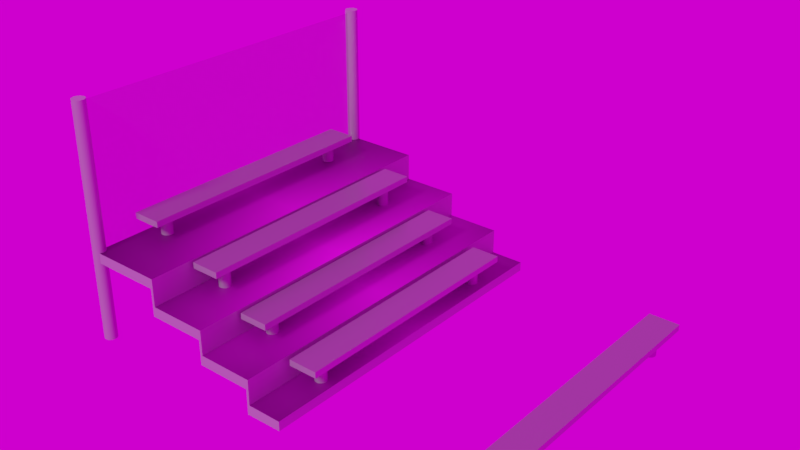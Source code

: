 # Source: apocalyptictennis_bleachers.blend  (saved by Blender 2.79.0; exported with 4.5.12 LTS)
import bpy
from mathutils import Matrix  # noqa: F401  (used for matrix-valued properties, if any)

bpy.ops.wm.read_factory_settings(use_empty=True)
scene = bpy.context.scene
scene.name = 'Scene'

# ---- collections
col_collection_1 = bpy.data.collections.new('Collection 1'); scene.collection.children.link(col_collection_1)

# ---- images (referenced by path relative to the original .blend; pixels are not part of the script)
import os
ASSET_DIR = os.environ.get("B2B_ASSET_DIR", "")  # directory of the original .blend (textures are referenced by path, not embedded)
HERE = os.path.dirname(os.path.abspath(__file__))  # packed textures are extracted next to this script under _unpacked/

def load_image(name, relpath, width, height, colorspace="sRGB"):
    """Load a texture the original file referenced (path relative to the .blend, or extracted next to this script)."""
    p = next((c for c in (os.path.join(HERE, relpath), os.path.join(ASSET_DIR, relpath)) if relpath and os.path.exists(c)), "")
    if p:
        img = bpy.data.images.load(p, check_existing=True)
        img.name = name
    else:  # same state as the original file: an image datablock whose file is absent (Cycles renders it pink)
        img = bpy.data.images.new(name, width, height)
        img.source = "FILE"
        img.filepath = "//" + (relpath or name)
    img.colorspace_settings.name = colorspace
    return img
img_metalcorrugatedironsheet002_refl_2k_specular_jpg = load_image('MetalCorrugatedIronSheet002_REFL_2K_SPECULAR.jpg', 'MetalCorrugatedIronSheet002_REFL_2K_SPECULAR.jpg', 1024, 1024, 'Non-Color')
img_metalcorrugatedironsheet002_disp_2k_specular_jpg = load_image('MetalCorrugatedIronSheet002_DISP_2K_SPECULAR.jpg', 'MetalCorrugatedIronSheet002_DISP_2K_SPECULAR.jpg', 1024, 1024, 'Non-Color')
img_metalcorrugatedironsheet002_nrm_2k_specular_jpg = load_image('MetalCorrugatedIronSheet002_NRM_2K_SPECULAR.jpg', 'MetalCorrugatedIronSheet002_NRM_2K_SPECULAR.jpg', 1024, 1024, 'sRGB')
img_metalcorrugatedironsheet002_col_2k_specular_jpg = load_image('MetalCorrugatedIronSheet002_COL_2K_SPECULAR.jpg', 'MetalCorrugatedIronSheet002_COL_2K_SPECULAR.jpg', 1024, 1024, 'sRGB')
img_testtexture_png = load_image('testtexture.png', 'testtexture.png', 1024, 1024, 'sRGB')
img_metalcorrugatedironsheet002_gloss_2k_specular_jpg = load_image('MetalCorrugatedIronSheet002_GLOSS_2K_SPECULAR.jpg', 'MetalCorrugatedIronSheet002_GLOSS_2K_SPECULAR.jpg', 1024, 1024, 'Non-Color')
img_chainmailcopperroundedthin001_gloss_2k_specular_jpg = load_image('ChainmailCopperRoundedThin001_GLOSS_2K_SPECULAR.jpg', 'ChainmailCopperRoundedThin001_GLOSS_2K_SPECULAR.jpg', 1024, 1024, 'sRGB')
img_chainmailcopperroundedthin001_mask_2k_specular_png = load_image('ChainmailCopperRoundedThin001_MASK_2K_SPECULAR.png', 'ChainmailCopperRoundedThin001_MASK_2K_SPECULAR.png', 1024, 1024, 'Non-Color')
img_chainmailcopperroundedthin001_disp_2k_specular_jpg = load_image('ChainmailCopperRoundedThin001_DISP_2K_SPECULAR.jpg', 'ChainmailCopperRoundedThin001_DISP_2K_SPECULAR.jpg', 1024, 1024, 'sRGB')
img_chainmailcopperroundedthin001_nrm_2k_specular_jpg = load_image('ChainmailCopperRoundedThin001_NRM_2K_SPECULAR.jpg', 'ChainmailCopperRoundedThin001_NRM_2K_SPECULAR.jpg', 1024, 1024, 'sRGB')
img_chainmailcopperroundedthin001_alphamasked_2k_specular_png = load_image('ChainmailCopperRoundedThin001_ALPHAMASKED_2K_SPECULAR.png', 'ChainmailCopperRoundedThin001_ALPHAMASKED_2K_SPECULAR.png', 1024, 1024, 'sRGB')
img_chainmailcopperroundedthin001_col_2k_specular_jpg = load_image('ChainmailCopperRoundedThin001_COL_2K_SPECULAR.jpg', 'ChainmailCopperRoundedThin001_COL_2K_SPECULAR.jpg', 1024, 1024, 'sRGB')
img_smiley_face_jpg = load_image('smiley face.jpg', 'smiley face.jpg', 1024, 1024, 'sRGB')
img_fin4_ref_exr = load_image('fin4_Ref.exr', 'fin4_Ref.exr', 1024, 1024, 'Linear Rec.709')

# ---- materials (node trees are filled in below, after node groups)
mat_material_001 = bpy.data.materials.new('Material.001')
mat_material_001.alpha_threshold = 0.0
mat_material_001.roughness = 0.5
mat_material_004 = bpy.data.materials.new('Material.004')
mat_material_004.alpha_threshold = 0.0
mat_material_004.roughness = 0.5
mat_material_002 = bpy.data.materials.new('Material.002')
mat_material_002.alpha_threshold = 0.0
mat_material_002.roughness = 0.5
mat_material_003 = bpy.data.materials.new('Material.003')
mat_material_003.alpha_threshold = 0.0
mat_material_003.roughness = 0.5

# ---- material node trees
mat_material_001.use_nodes = True; mat_material_001.node_tree.nodes.clear()
_N = mat_material_001.node_tree.nodes; _L = mat_material_001.node_tree.links
n0 = _N.new('ShaderNodeOutputMaterial'); n0.name = 'Material Output'; n0.location = (300, 300)
n1 = _N.new('ShaderNodeBsdfPrincipled'); n1.name = 'Principled BSDF'; n1.location = (-10, 505)
n1.width = 150
n1.subsurface_method = 'BURLEY'
n1.inputs[0].default_value = (0.438, 0.438, 0.438, 1.0)
n1.inputs[1].default_value = 0.2809
n1.inputs[3].default_value = 1.45
n1.inputs[9].default_value = (1.0, 1.0, 1.0)
_L.new(n1.outputs[0], n0.inputs[0])
n0.is_active_output = True
mat_material_004.use_nodes = True; mat_material_004.node_tree.nodes.clear()
_N = mat_material_004.node_tree.nodes; _L = mat_material_004.node_tree.links
n0 = _N.new('ShaderNodeTexImage'); n0.name = 'Image Texture.002'; n0.location = (-243, 159)
n0.width = 140
n0.image = img_metalcorrugatedironsheet002_refl_2k_specular_jpg
n1 = _N.new('ShaderNodeTexImage'); n1.name = 'Image Texture.003'; n1.location = (-237, -151)
n1.width = 140
n1.image = img_metalcorrugatedironsheet002_disp_2k_specular_jpg
n2 = _N.new('ShaderNodeTexImage'); n2.name = 'Image Texture.004'; n2.location = (-243, -470)
n2.width = 140
n2.image = img_metalcorrugatedironsheet002_nrm_2k_specular_jpg
n3 = _N.new('ShaderNodeOutputMaterial'); n3.name = 'Material Output'; n3.location = (510, 416)
n4 = _N.new('ShaderNodeBsdfPrincipled'); n4.name = 'Principled BSDF'; n4.location = (147, 516)
n4.width = 150
n4.subsurface_method = 'BURLEY'
n4.inputs[0].default_value = (0.3157, 0.3157, 0.3157, 1.0)
n4.inputs[1].default_value = 0.5217
n4.inputs[3].default_value = 1.45
n4.inputs[9].default_value = (1.0, 1.0, 1.0)
n5 = _N.new('ShaderNodeTexImage'); n5.name = 'Image Texture'; n5.location = (-242, 765)
n5.width = 140
n5.image = img_metalcorrugatedironsheet002_col_2k_specular_jpg
n6 = _N.new('ShaderNodeMapping'); n6.name = 'Mapping'; n6.location = (-936, 211)
n6.inputs[2].default_value = (0.0, 0.0, 1.571)
n6.inputs[3].default_value = (2.0, 2.0, 1.0)
n7 = _N.new('ShaderNodeTexCoord'); n7.name = 'Texture Coordinate'; n7.location = (-1110, 182)
n8 = _N.new('ShaderNodeBump'); n8.name = 'Bump'; n8.location = (12, -44)
n8.inputs[1].default_value = 0.1
n8.inputs[2].default_value = 1.0
n9 = _N.new('ShaderNodeInvert'); n9.name = 'Invert'; n9.location = (-411, -61)
n10 = _N.new('ShaderNodeTexImage'); n10.name = 'Image Texture.005'; n10.location = (-589, 156)
n10.width = 140
n10.image = img_testtexture_png
n11 = _N.new('ShaderNodeTexImage'); n11.name = 'Image Texture.001'; n11.location = (-431, 591)
n11.width = 140
n11.image = img_metalcorrugatedironsheet002_gloss_2k_specular_jpg
n12 = _N.new('ShaderNodeRGBCurve'); n12.name = 'RGB Curves'; n12.location = (-249, 467)
_c = n12.mapping.curves[3]
while len(_c.points) > 2: _c.points.remove(_c.points[-1])
_c.points[0].location = (0.0, 0.0); _c.points[0].handle_type = 'AUTO'
_c.points[1].location = (0.23551, 0.62); _c.points[1].handle_type = 'AUTO'
_p = _c.points.new(0.46739, 0.3); _p.handle_type = 'AUTO'
_p = _c.points.new(0.75362, 0.8); _p.handle_type = 'AUTO'
_p = _c.points.new(1.0, 1.0); _p.handle_type = 'AUTO'
n12.mapping.update()
n13 = _N.new('ShaderNodeMix'); n13.name = 'Mix'; n13.location = (-23, 396)
n13.data_type = 'RGBA'
n13.inputs[6].default_value = (1.0, 1.0, 1.0, 1.0)
n13.inputs[7].default_value = (0.6727, 0.6727, 0.6727, 1.0)
_L.new(n4.outputs[0], n3.inputs[0])
_L.new(n8.outputs[0], n4.inputs[5])
_L.new(n10.outputs[0], n12.inputs[1])
_L.new(n10.outputs[0], n9.inputs[1])
_L.new(n7.outputs[2], n6.inputs[0])
_L.new(n6.outputs[0], n10.inputs[0])
_L.new(n9.outputs[0], n8.inputs[3])
_L.new(n12.outputs[0], n4.inputs[2])
_L.new(n12.outputs[0], n4.inputs[13])
_L.new(n10.outputs[0], n13.inputs[0])
_L.new(n13.outputs[2], n4.inputs[14])
n3.is_active_output = True
mat_material_002.use_nodes = True; mat_material_002.node_tree.nodes.clear()
_N = mat_material_002.node_tree.nodes; _L = mat_material_002.node_tree.links
n0 = _N.new('ShaderNodeTexImage'); n0.name = 'Image Texture'; n0.location = (-174, 445)
n0.width = 140
n0.image = img_chainmailcopperroundedthin001_gloss_2k_specular_jpg
n1 = _N.new('ShaderNodeTexImage'); n1.name = 'Image Texture.001'; n1.location = (-182, 188)
n1.width = 140
n1.image = img_chainmailcopperroundedthin001_mask_2k_specular_png
n2 = _N.new('ShaderNodeTexImage'); n2.name = 'Image Texture.002'; n2.location = (-185, -72)
n2.width = 136
n2.image = img_chainmailcopperroundedthin001_disp_2k_specular_jpg
n3 = _N.new('ShaderNodeTexImage'); n3.name = 'Image Texture.003'; n3.location = (-186, -336)
n3.width = 140
n3.image = img_chainmailcopperroundedthin001_nrm_2k_specular_jpg
n4 = _N.new('ShaderNodeBump'); n4.name = 'Bump'; n4.location = (31, -128)
n4.inputs[1].default_value = 0.1
n4.inputs[2].default_value = 1.0
n5 = _N.new('ShaderNodeBsdfPrincipled'); n5.name = 'Principled BSDF'; n5.location = (226, 416)
n5.width = 150
n5.subsurface_method = 'BURLEY'
n5.inputs[0].default_value = (0.1917, 0.1917, 0.1917, 1.0)
n5.inputs[1].default_value = 0.3846
n5.inputs[3].default_value = 1.45
n5.inputs[9].default_value = (1.0, 1.0, 1.0)
n6 = _N.new('ShaderNodeBsdfTransparent'); n6.name = 'Transparent BSDF'; n6.location = (-257, 579)
n7 = _N.new('ShaderNodeTexImage'); n7.name = 'Image Texture.005'; n7.location = (-473, 611)
n7.width = 140
n7.image = img_chainmailcopperroundedthin001_alphamasked_2k_specular_png
n8 = _N.new('ShaderNodeTexImage'); n8.name = 'Image Texture.004'; n8.location = (-245, 975)
n8.width = 140
n8.image = img_chainmailcopperroundedthin001_col_2k_specular_jpg
n9 = _N.new('ShaderNodeInvert'); n9.name = 'Invert'; n9.location = (-219, 686)
n10 = _N.new('ShaderNodeMix'); n10.name = 'Mix'; n10.location = (105, 896)
n10.data_type = 'RGBA'
n10.blend_type = 'SCREEN'
n11 = _N.new('ShaderNodeOutputMaterial'); n11.name = 'Material Output'; n11.location = (687, 531)
n12 = _N.new('ShaderNodeMixShader'); n12.name = 'Mix Shader'; n12.location = (431, 566)
n13 = _N.new('ShaderNodeTexImage'); n13.name = 'Image Texture.006'; n13.location = (-461, 872)
n13.width = 140
n13.image = img_chainmailcopperroundedthin001_mask_2k_specular_png
_L.new(n5.outputs[0], n12.inputs[2])
_L.new(n0.outputs[0], n5.inputs[2])
_L.new(n2.outputs[0], n4.inputs[3])
_L.new(n3.outputs[0], n4.inputs[4])
_L.new(n4.outputs[0], n5.inputs[5])
_L.new(n8.outputs[0], n10.inputs[6])
_L.new(n12.outputs[0], n11.inputs[0])
_L.new(n6.outputs[0], n12.inputs[1])
_L.new(n13.outputs[0], n12.inputs[0])
n11.is_active_output = True
mat_material_003.use_nodes = True; mat_material_003.node_tree.nodes.clear()
_N = mat_material_003.node_tree.nodes; _L = mat_material_003.node_tree.links
n0 = _N.new('ShaderNodeOutputMaterial'); n0.name = 'Material Output'; n0.location = (300, 300)
n1 = _N.new('ShaderNodeBsdfPrincipled'); n1.name = 'Principled BSDF'; n1.location = (98, 345)
n1.width = 150
n1.subsurface_method = 'BURLEY'
n1.inputs[3].default_value = 1.45
n1.inputs[9].default_value = (1.0, 1.0, 1.0)
n2 = _N.new('ShaderNodeTexImage'); n2.name = 'Image Texture'; n2.location = (-162, 346)
n2.width = 140
n2.image = img_smiley_face_jpg
n2.extension = 'CLIP'
_L.new(n1.outputs[0], n0.inputs[0])
_L.new(n2.outputs[0], n1.inputs[0])
n0.is_active_output = True

# ---- world
world_world = bpy.data.worlds.new('World'); scene.world = world_world
world_world.use_nodes = True; world_world.node_tree.nodes.clear()
_N = world_world.node_tree.nodes; _L = world_world.node_tree.links
n0 = _N.new('ShaderNodeOutputWorld'); n0.name = 'World Output'; n0.location = (300, 300)
n1 = _N.new('ShaderNodeBackground'); n1.name = 'Background'; n1.location = (10, 300)
n2 = _N.new('ShaderNodeTexEnvironment'); n2.name = 'Environment Texture'; n2.location = (-180, 300)
n2.width = 140
n2.image = img_fin4_ref_exr
_L.new(n1.outputs[0], n0.inputs[0])
_L.new(n2.outputs[0], n1.inputs[0])
n0.is_active_output = True
world_world.color = (0.05088, 0.05088, 0.05088)
world_world.use_sun_shadow = False
world_world.sun_shadow_jitter_overblur = 0.0
world_world.cycles.sampling_method = 'MANUAL'

# ---- lights
light_sun = bpy.data.lights.new('Sun', 'SUN')
light_sun.transmission_factor = 0.0
light_sun.angle = 0.1993
light_sun.energy = 1.0
light_sun.shadow_buffer_clip_start = 0.5
light_sun.shadow_soft_size = 0.1
light_sun.shadow_cascade_max_distance = 1000.0

# ---- meshes
me_cylinder_007 = bpy.data.meshes.new('Cylinder.007')
me_cylinder_007.from_pydata([(-1.315e-08, 2.632, -0.2687), (-1.315e-08, 2.632, 0.2858), (0.02574, 2.629, -0.2687), (0.02574, 2.629, 0.2858), (0.0505, 2.622, -0.2687), (0.0505, 2.622, 0.2858), (0.07332, 2.61, -0.2687), (0.07332, 2.61, 0.2858), (0.09331, 2.593, -0.2687), (0.09331, 2.593, 0.2858), (0.1097, 2.573, -0.2687), (0.1097, 2.573, 0.2858), (0.1219, 2.551, -0.2687), (0.1219, 2.551, 0.2858), (0.1294, 2.526, -0.2687), (0.1294, 2.526, 0.2858), (0.132, 2.5, -0.2687), (0.132, 2.5, 0.2858), (0.1294, 2.474, -0.2687), (0.1294, 2.474, 0.2858), (0.1219, 2.449, -0.2687), (0.1219, 2.449, 0.2858), (0.1097, 2.427, -0.2687), (0.1097, 2.427, 0.2858), (0.09331, 2.407, -0.2687), (0.09331, 2.407, 0.2858), (0.07332, 2.39, -0.2687), (0.07332, 2.39, 0.2858), (0.0505, 2.378, -0.2687), (0.0505, 2.378, 0.2858), (0.02574, 2.371, -0.2687), (0.02574, 2.371, 0.2858), (-5.615e-08, 2.368, -0.2687), (-5.615e-08, 2.368, 0.2858), (-0.02575, 2.371, -0.2687), (-0.02575, 2.371, 0.2858), (-0.0505, 2.378, -0.2687), (-0.0505, 2.378, 0.2858), (-0.07332, 2.39, -0.2687), (-0.07332, 2.39, 0.2858), (-0.09331, 2.407, -0.2687), (-0.09331, 2.407, 0.2858), (-0.1097, 2.427, -0.2687), (-0.1097, 2.427, 0.2858), (-0.1219, 2.449, -0.2687), (-0.1219, 2.449, 0.2858), (-0.1294, 2.474, -0.2687), (-0.1294, 2.474, 0.2858), (-0.132, 2.5, -0.2687), (-0.132, 2.5, 0.2858), (-0.1294, 2.526, -0.2687), (-0.1294, 2.526, 0.2858), (-0.1219, 2.551, -0.2687), (-0.1219, 2.551, 0.2858), (-0.1097, 2.573, -0.2687), (-0.1097, 2.573, 0.2858), (-0.09331, 2.593, -0.2687), (-0.09331, 2.593, 0.2858), (-0.07332, 2.61, -0.2687), (-0.07332, 2.61, 0.2858), (-0.0505, 2.622, -0.2687), (-0.0505, 2.622, 0.2858), (-0.02574, 2.629, -0.2687), (-0.02574, 2.629, 0.2858), (-1.315e-08, -2.368, -0.3191), (-1.315e-08, -2.368, 0.2354), (0.02574, -2.371, -0.3191), (0.02574, -2.371, 0.2354), (0.0505, -2.378, -0.3191), (0.0505, -2.378, 0.2354), (0.07332, -2.39, -0.3191), (0.07332, -2.39, 0.2354), (0.09331, -2.407, -0.3191), (0.09331, -2.407, 0.2354), (0.1097, -2.427, -0.3191), (0.1097, -2.427, 0.2354), (0.1219, -2.449, -0.3191), (0.1219, -2.449, 0.2354), (0.1294, -2.474, -0.3191), (0.1294, -2.474, 0.2354), (0.132, -2.5, -0.3191), (0.132, -2.5, 0.2354), (0.1294, -2.526, -0.3191), (0.1294, -2.526, 0.2354), (0.1219, -2.551, -0.3191), (0.1219, -2.551, 0.2354), (0.1097, -2.573, -0.3191), (0.1097, -2.573, 0.2354), (0.09331, -2.593, -0.3191), (0.09331, -2.593, 0.2354), (0.07332, -2.61, -0.3191), (0.07332, -2.61, 0.2354), (0.0505, -2.622, -0.3191), (0.0505, -2.622, 0.2354), (0.02574, -2.629, -0.3191), (0.02574, -2.629, 0.2354), (-5.615e-08, -2.632, -0.3191), (-5.615e-08, -2.632, 0.2354), (-0.02575, -2.629, -0.3191), (-0.02575, -2.629, 0.2354), (-0.0505, -2.622, -0.3191), (-0.0505, -2.622, 0.2354), (-0.07332, -2.61, -0.3191), (-0.07332, -2.61, 0.2354), (-0.09331, -2.593, -0.3191), (-0.09331, -2.593, 0.2354), (-0.1097, -2.573, -0.3191), (-0.1097, -2.573, 0.2354), (-0.1219, -2.551, -0.3191), (-0.1219, -2.551, 0.2354), (-0.1294, -2.526, -0.3191), (-0.1294, -2.526, 0.2354), (-0.132, -2.5, -0.3191), (-0.132, -2.5, 0.2354), (-0.1294, -2.474, -0.3191), (-0.1294, -2.474, 0.2354), (-0.1219, -2.449, -0.3191), (-0.1219, -2.449, 0.2354), (-0.1097, -2.427, -0.3191), (-0.1097, -2.427, 0.2354), (-0.09331, -2.407, -0.3191), (-0.09331, -2.407, 0.2354), (-0.07332, -2.39, -0.3191), (-0.07332, -2.39, 0.2354), (-0.0505, -2.378, -0.3191), (-0.0505, -2.378, 0.2354), (-0.02574, -2.371, -0.3191), (-0.02574, -2.371, 0.2354), (-0.3432, -3.0, 0.1943), (-0.3432, -3.0, 0.3372), (-0.3432, 3.0, 0.1943), (-0.3432, 3.0, 0.3372), (0.3432, -3.0, 0.1943), (0.3432, -3.0, 0.3372), (0.3432, 3.0, 0.1943), (0.3432, 3.0, 0.3372)], [], [(0, 1, 3, 2), (2, 3, 5, 4), (4, 5, 7, 6), (6, 7, 9, 8), (8, 9, 11, 10), (10, 11, 13, 12), (12, 13, 15, 14), (14, 15, 17, 16), (16, 17, 19, 18), (18, 19, 21, 20), (20, 21, 23, 22), (22, 23, 25, 24), (24, 25, 27, 26), (26, 27, 29, 28), (28, 29, 31, 30), (30, 31, 33, 32), (32, 33, 35, 34), (34, 35, 37, 36), (36, 37, 39, 38), (38, 39, 41, 40), (40, 41, 43, 42), (42, 43, 45, 44), (44, 45, 47, 46), (46, 47, 49, 48), (48, 49, 51, 50), (50, 51, 53, 52), (52, 53, 55, 54), (54, 55, 57, 56), (56, 57, 59, 58), (58, 59, 61, 60), (3, 1, 63, 61, 59, 57, 55, 53, 51, 49, 47, 45, 43, 41, 39, 37, 35, 33, 31, 29, 27, 25, 23, 21, 19, 17, 15, 13, 11, 9, 7, 5), (60, 61, 63, 62), (62, 63, 1, 0), (0, 2, 4, 6, 8, 10, 12, 14, 16, 18, 20, 22, 24, 26, 28, 30, 32, 34, 36, 38, 40, 42, 44, 46, 48, 50, 52, 54, 56, 58, 60, 62), (64, 65, 67, 66), (66, 67, 69, 68), (68, 69, 71, 70), (70, 71, 73, 72), (72, 73, 75, 74), (74, 75, 77, 76), (76, 77, 79, 78), (78, 79, 81, 80), (80, 81, 83, 82), (82, 83, 85, 84), (84, 85, 87, 86), (86, 87, 89, 88), (88, 89, 91, 90), (90, 91, 93, 92), (92, 93, 95, 94), (94, 95, 97, 96), (96, 97, 99, 98), (98, 99, 101, 100), (100, 101, 103, 102), (102, 103, 105, 104), (104, 105, 107, 106), (106, 107, 109, 108), (108, 109, 111, 110), (110, 111, 113, 112), (112, 113, 115, 114), (114, 115, 117, 116), (116, 117, 119, 118), (118, 119, 121, 120), (120, 121, 123, 122), (122, 123, 125, 124), (67, 65, 127, 125, 123, 121, 119, 117, 115, 113, 111, 109, 107, 105, 103, 101, 99, 97, 95, 93, 91, 89, 87, 85, 83, 81, 79, 77, 75, 73, 71, 69), (124, 125, 127, 126), (126, 127, 65, 64), (64, 66, 68, 70, 72, 74, 76, 78, 80, 82, 84, 86, 88, 90, 92, 94, 96, 98, 100, 102, 104, 106, 108, 110, 112, 114, 116, 118, 120, 122, 124, 126), (128, 129, 131, 130), (130, 131, 135, 134), (134, 135, 133, 132), (132, 133, 129, 128), (130, 134, 132, 128), (135, 131, 129, 133)])
me_cylinder_007.polygons.foreach_set('material_index', [0, 0, 0, 0, 0, 0, 0, 0, 0, 0, 0, 0, 0, 0, 0, 0, 0, 0, 0, 0, 0, 0, 0, 0, 0, 0, 0, 0, 0, 0, 0, 0, 0, 0, 0, 0, 0, 0, 0, 0, 0, 0, 0, 0, 0, 0, 0, 0, 0, 0, 0, 0, 0, 0, 0, 0, 0, 0, 0, 0, 0, 0, 0, 0, 0, 0, 0, 0, 0, 0, 0, 0, 0, 1])
_uv = me_cylinder_007.uv_layers.new(name='UVMap')
_uv.uv.foreach_set('vector', [0.0, 0.0, 0.0, 0.0, 0.0, 0.0, 0.0, 0.0, 0.0, 0.0, 0.0, 0.0, 0.0, 0.0, 0.0, 0.0, 0.0, 0.0, 0.0, 0.0, 0.0, 0.0, 0.0, 0.0, 0.0, 0.0, 0.0, 0.0, 0.0, 0.0, 0.0, 0.0, 0.0, 0.0, 0.0, 0.0, 0.0, 0.0, 0.0, 0.0, 0.0, 0.0, 0.0, 0.0, 0.0, 0.0, 0.0, 0.0, 0.0, 0.0, 0.0, 0.0, 0.0, 0.0, 0.0, 0.0, 0.0, 0.0, 0.0, 0.0, 0.0, 0.0, 0.0, 0.0, 0.0, 0.0, 0.0, 0.0, 0.0, 0.0, 0.0, 0.0, 0.0, 0.0, 0.0, 0.0, 0.0, 0.0, 0.0, 0.0, 0.0, 0.0, 0.0, 0.0, 0.0, 0.0, 0.0, 0.0, 0.0, 0.0, 0.0, 0.0, 0.0, 0.0, 0.0, 0.0, 0.0, 0.0, 0.0, 0.0, 0.0, 0.0, 0.0, 0.0, 0.0, 0.0, 0.0, 0.0, 0.0, 0.0, 0.0, 0.0, 0.0, 0.0, 0.0, 0.0, 0.0, 0.0, 0.0, 0.0, 0.0, 0.0, 0.0, 0.0, 0.0, 0.0, 0.0, 0.0, 0.0, 0.0, 0.0, 0.0, 0.0, 0.0, 0.0, 0.0, 0.0, 0.0, 0.0, 0.0, 0.0, 0.0, 0.0, 0.0, 0.0, 0.0, 0.0, 0.0, 0.0, 0.0, 0.0, 0.0, 0.0, 0.0, 0.0, 0.0, 0.0, 0.0, 0.0, 0.0, 0.0, 0.0, 0.0, 0.0, 0.0, 0.0, 0.0, 0.0, 0.0, 0.0, 0.0, 0.0, 0.0, 0.0, 0.0, 0.0, 0.0, 0.0, 0.0, 0.0, 0.0, 0.0, 0.0, 0.0, 0.0, 0.0, 0.0, 0.0, 0.0, 0.0, 0.0, 0.0, 0.0, 0.0, 0.0, 0.0, 0.0, 0.0, 0.0, 0.0, 0.0, 0.0, 0.0, 0.0, 0.0, 0.0, 0.0, 0.0, 0.0, 0.0, 0.0, 0.0, 0.0, 0.0, 0.0, 0.0, 0.0, 0.0, 0.0, 0.0, 0.0, 0.0, 0.0, 0.0, 0.0, 0.0, 0.0, 0.0, 0.0, 0.0, 0.0, 0.0, 0.0, 0.0, 0.0, 0.0, 0.0, 0.0, 0.0, 0.0, 0.0, 0.0, 0.0, 0.0, 0.0, 0.0, 0.0, 0.0, 0.0, 0.0, 0.0, 0.0, 0.0, 0.0, 0.0, 0.0, 0.0, 0.0, 0.0, 0.0, 0.0, 0.0, 0.0, 0.0, 0.0, 0.0, 0.0, 0.0, 0.0, 0.0, 0.0, 0.0, 0.0, 0.0, 0.0, 0.0, 0.0, 0.0, 0.0, 0.0, 0.0, 0.0, 0.0, 0.0, 0.0, 0.0, 0.0, 0.0, 0.0, 0.0, 0.0, 0.0, 0.0, 0.0, 0.0, 0.0, 0.0, 0.0, 0.0, 0.0, 0.0, 0.0, 0.0, 0.0, 0.0, 0.0, 0.0, 0.0, 0.0, 0.0, 0.0, 0.0, 0.0, 0.0, 0.0, 0.0, 0.0, 0.0, 0.0, 0.0, 0.0, 0.0, 0.0, 0.0, 0.0, 0.0, 0.0, 0.0, 0.0, 0.0, 0.0, 0.0, 0.0, 0.0, 0.0, 0.0, 0.0, 0.0, 0.0, 0.0, 0.0, 0.0, 0.0, 0.0, 0.0, 0.0, 0.0, 0.0, 0.0, 0.0, 0.0, 0.0, 0.0, 0.0, 0.0, 0.0, 0.0, 0.0, 0.0, 0.0, 0.0, 0.0, 0.0, 0.0, 0.0, 0.0, 0.0, 0.0, 0.0, 0.0, 0.0, 0.0, 0.0, 0.0, 0.0, 0.0, 0.0, 0.0, 0.0, 0.0, 0.0, 0.0, 0.0, 0.0, 0.0, 0.0, 0.0, 0.0, 0.0, 0.0, 0.0, 0.0, 0.0, 0.0, 0.0, 0.0, 0.0, 0.0, 0.0, 0.0, 0.0, 0.0, 0.0, 0.0, 0.0, 0.0, 0.0, 0.0, 0.0, 0.0, 0.0, 0.0, 0.0, 0.0, 0.0, 0.0, 0.0, 0.0, 0.0, 0.0, 0.0, 0.0, 0.0, 0.0, 0.0, 0.0, 0.0, 0.0, 0.0, 0.0, 0.0, 0.0, 0.0, 0.0, 0.0, 0.0, 0.0, 0.0, 0.0, 0.0, 0.0, 0.0, 0.0, 0.0, 0.0, 0.0, 0.0, 0.0, 0.0, 0.0, 0.0, 0.0, 0.0, 0.0, 0.0, 0.0, 0.0, 0.0, 0.0, 0.0, 0.0, 0.0, 0.0, 0.0, 0.0, 0.0, 0.0, 0.0, 0.0, 0.0, 0.0, 0.0, 0.0, 0.0, 0.0, 0.0, 0.0, 0.0, 0.0, 0.0, 0.0, 0.0, 0.0, 0.0, 0.0, 0.0, 0.0, 0.0, 0.0, 0.0, 0.0, 0.0, 0.0, 0.0, 0.0, 0.0, 0.0, 0.0, 0.0, 0.0, 0.0, 0.0, 0.0, 0.0, 0.0, 0.0, 0.0, 0.0, 0.0, 0.0, 0.0, 0.0, 0.0, 0.0, 0.0, 0.0, 0.0, 0.0, 0.0, 0.0, 0.0, 0.0, 0.0, 0.0, 0.0, 0.0, 0.0, 0.0, 0.0, 0.0, 0.0, 0.0, 0.0, 0.0, 0.0, 0.0, 0.0, 0.0, 0.0, 0.0, 0.0, 0.0, 0.0, 0.0, 0.0, 0.0, 0.0, 0.0, 0.0, 0.0, 0.0, 0.0, 0.0, 0.0, 0.0, 0.0, 0.0, 0.0, 0.0, 0.0, 0.0, 0.0, 0.0, 0.0, 0.0, 0.0, 0.0, 0.0, 0.0, 0.0, 0.0, 0.0, 0.0, 0.0, 0.0, 0.0, 0.0, 0.0, 0.0, 0.0, 0.0, 0.0, 0.0, 0.0, 0.0, 0.0, 0.0, 0.0, 0.0, 0.0, 0.0, 0.0, 0.0, 0.0, 0.0, 0.0, 0.0, 0.0, 0.0, 0.0, 0.0, 0.0, 0.0, 0.0, 0.0, 0.0, 0.0, 0.0, 0.0, 0.0, 0.0, 0.0, 0.0, 0.0, 0.0, 0.0, 0.0, 0.0, 0.0, 0.0, 0.0, 0.0, 0.0, 0.0, 0.0, 0.0, 0.0, 0.0, 0.0, 0.0, 0.0, 0.0, 0.0, 0.0, 0.0, 0.0, 0.0, 0.0, 0.0, 0.0, 0.0, 0.0, 0.0, 0.0, 0.0, 0.0, 0.0, 0.0, 0.0, 0.0, 0.0, 0.0, 0.0, 0.0, 0.0, 0.0, 0.0, 0.0, 0.0, 0.0, 0.0, 0.0, 0.0, 0.0, 0.0, 0.0, 0.0, 0.0, 0.0, 0.0, 0.0, 0.0, 0.0, 0.0, 0.0, 0.0, 0.0, 0.0, 0.0, 0.0, 0.0, 0.0, 0.0, 0.0, 0.0, 0.0, 0.0, 0.0, 0.0, 0.0, 0.0, 0.0, 0.0, 0.0, 0.0, 0.0, 0.0, 0.0, 0.0, 0.0, 0.0, 0.0, 0.0, 0.0, 0.0, 0.0, 0.0, 0.0, 0.0, 0.0, 0.0, 0.0, 0.0, 0.0, 0.0, 0.0, 0.0, 0.0, 0.0, 0.0, 0.0, 0.0, 0.0, 0.0, 0.0, 0.0, 0.0, 0.0, 0.0, 0.0, 0.0, 0.0, 0.0, 0.0, 0.0, 0.0, 0.0, 0.0, 0.0, 0.0, 0.0, 0.0, 0.0, 0.0, 0.0, 0.0, 0.0, 0.0, 0.0, 0.0, 0.0, 0.0, 0.0, 0.0, 0.0, 0.0, 0.0, 0.0, 0.0, 0.0, 0.0, 0.0, 0.0, 0.0, 0.0, 0.0, 0.0, 0.0, 1.318, 1.473, 1.164, 1.473, 1.164, -0.4728, 1.318, -0.4728, 1.473, -0.2502, 1.318, -0.2502, 1.318, -0.4728, 1.473, -0.4728, 1.164, 1.473, 1.01, 1.473, 1.01, -0.4728, 1.164, -0.4728, 1.473, -0.0276, 1.318, -0.0276, 1.318, -0.2502, 1.473, -0.2502, 0.2685, -0.4728, 1.01, -0.4728, 1.01, 1.473, 0.2685, 1.473, 0.2685, 1.473, -0.4728, 1.473, -0.4728, -0.4728, 0.2685, -0.4728])
me_cylinder_007.materials.append(mat_material_001)
me_cylinder_007.materials.append(mat_material_004)
me_cylinder_007.use_remesh_preserve_volume = False
me_cylinder_007.use_remesh_preserve_attributes = False
me_cylinder_007.use_mirror_vertex_groups = False
me_cylinder_007.update()
me_cylinder_006 = bpy.data.meshes.new('Cylinder.006')
me_cylinder_006.from_pydata([(0.0, 1.0, -9.404), (0.0, 1.0, 17.03), (0.1951, 0.9808, -9.404), (0.1951, 0.9808, 17.03), (0.3827, 0.9239, -9.404), (0.3827, 0.9239, 17.03), (0.5556, 0.8315, -9.404), (0.5556, 0.8315, 17.03), (0.7071, 0.7071, -9.404), (0.7071, 0.7071, 17.03), (0.8315, 0.5556, -9.404), (0.8315, 0.5556, 17.03), (0.9239, 0.3827, -9.404), (0.9239, 0.3827, 17.03), (0.9808, 0.1951, -9.404), (0.9808, 0.1951, 17.03), (1.0, 7.55e-08, -9.404), (1.0, 7.55e-08, 17.03), (0.9808, -0.1951, -9.404), (0.9808, -0.1951, 17.03), (0.9239, -0.3827, -9.404), (0.9239, -0.3827, 17.03), (0.8315, -0.5556, -9.404), (0.8315, -0.5556, 17.03), (0.7071, -0.7071, -9.404), (0.7071, -0.7071, 17.03), (0.5556, -0.8315, -9.404), (0.5556, -0.8315, 17.03), (0.3827, -0.9239, -9.404), (0.3827, -0.9239, 17.03), (0.1951, -0.9808, -9.404), (0.1951, -0.9808, 17.03), (-3.258e-07, -1.0, -9.404), (-3.258e-07, -1.0, 17.03), (-0.1951, -0.9808, -9.404), (-0.1951, -0.9808, 17.03), (-0.3827, -0.9239, -9.404), (-0.3827, -0.9239, 17.03), (-0.5556, -0.8315, -9.404), (-0.5556, -0.8315, 17.03), (-0.7071, -0.7071, -9.404), (-0.7071, -0.7071, 17.03), (-0.8315, -0.5556, -9.404), (-0.8315, -0.5556, 17.03), (-0.9239, -0.3827, -9.404), (-0.9239, -0.3827, 17.03), (-0.9808, -0.1951, -9.404), (-0.9808, -0.1951, 17.03), (-1.0, 9.656e-07, -9.404), (-1.0, 9.656e-07, 17.03), (-0.9808, 0.1951, -9.404), (-0.9808, 0.1951, 17.03), (-0.9239, 0.3827, -9.404), (-0.9239, 0.3827, 17.03), (-0.8315, 0.5556, -9.404), (-0.8315, 0.5556, 17.03), (-0.7071, 0.7071, -9.404), (-0.7071, 0.7071, 17.03), (-0.5556, 0.8315, -9.404), (-0.5556, 0.8315, 17.03), (-0.3827, 0.9239, -9.404), (-0.3827, 0.9239, 17.03), (-0.1951, 0.9808, -9.404), (-0.1951, 0.9808, 17.03)], [], [(0, 1, 3, 2), (2, 3, 5, 4), (4, 5, 7, 6), (6, 7, 9, 8), (8, 9, 11, 10), (10, 11, 13, 12), (12, 13, 15, 14), (14, 15, 17, 16), (16, 17, 19, 18), (18, 19, 21, 20), (20, 21, 23, 22), (22, 23, 25, 24), (24, 25, 27, 26), (26, 27, 29, 28), (28, 29, 31, 30), (30, 31, 33, 32), (32, 33, 35, 34), (34, 35, 37, 36), (36, 37, 39, 38), (38, 39, 41, 40), (40, 41, 43, 42), (42, 43, 45, 44), (44, 45, 47, 46), (46, 47, 49, 48), (48, 49, 51, 50), (50, 51, 53, 52), (52, 53, 55, 54), (54, 55, 57, 56), (56, 57, 59, 58), (58, 59, 61, 60), (3, 1, 63, 61, 59, 57, 55, 53, 51, 49, 47, 45, 43, 41, 39, 37, 35, 33, 31, 29, 27, 25, 23, 21, 19, 17, 15, 13, 11, 9, 7, 5), (60, 61, 63, 62), (62, 63, 1, 0), (0, 2, 4, 6, 8, 10, 12, 14, 16, 18, 20, 22, 24, 26, 28, 30, 32, 34, 36, 38, 40, 42, 44, 46, 48, 50, 52, 54, 56, 58, 60, 62)])
me_cylinder_006.materials.append(mat_material_001)
me_cylinder_006.use_remesh_preserve_volume = False
me_cylinder_006.use_remesh_preserve_attributes = False
me_cylinder_006.use_mirror_vertex_groups = False
me_cylinder_006.update()
me_cylinder_005 = bpy.data.meshes.new('Cylinder.005')
me_cylinder_005.from_pydata([(0.0, 1.0, -9.404), (0.0, 1.0, 17.03), (0.1951, 0.9808, -9.404), (0.1951, 0.9808, 17.03), (0.3827, 0.9239, -9.404), (0.3827, 0.9239, 17.03), (0.5556, 0.8315, -9.404), (0.5556, 0.8315, 17.03), (0.7071, 0.7071, -9.404), (0.7071, 0.7071, 17.03), (0.8315, 0.5556, -9.404), (0.8315, 0.5556, 17.03), (0.9239, 0.3827, -9.404), (0.9239, 0.3827, 17.03), (0.9808, 0.1951, -9.404), (0.9808, 0.1951, 17.03), (1.0, 7.55e-08, -9.404), (1.0, 7.55e-08, 17.03), (0.9808, -0.1951, -9.404), (0.9808, -0.1951, 17.03), (0.9239, -0.3827, -9.404), (0.9239, -0.3827, 17.03), (0.8315, -0.5556, -9.404), (0.8315, -0.5556, 17.03), (0.7071, -0.7071, -9.404), (0.7071, -0.7071, 17.03), (0.5556, -0.8315, -9.404), (0.5556, -0.8315, 17.03), (0.3827, -0.9239, -9.404), (0.3827, -0.9239, 17.03), (0.1951, -0.9808, -9.404), (0.1951, -0.9808, 17.03), (-3.258e-07, -1.0, -9.404), (-3.258e-07, -1.0, 17.03), (-0.1951, -0.9808, -9.404), (-0.1951, -0.9808, 17.03), (-0.3827, -0.9239, -9.404), (-0.3827, -0.9239, 17.03), (-0.5556, -0.8315, -9.404), (-0.5556, -0.8315, 17.03), (-0.7071, -0.7071, -9.404), (-0.7071, -0.7071, 17.03), (-0.8315, -0.5556, -9.404), (-0.8315, -0.5556, 17.03), (-0.9239, -0.3827, -9.404), (-0.9239, -0.3827, 17.03), (-0.9808, -0.1951, -9.404), (-0.9808, -0.1951, 17.03), (-1.0, 9.656e-07, -9.404), (-1.0, 9.656e-07, 17.03), (-0.9808, 0.1951, -9.404), (-0.9808, 0.1951, 17.03), (-0.9239, 0.3827, -9.404), (-0.9239, 0.3827, 17.03), (-0.8315, 0.5556, -9.404), (-0.8315, 0.5556, 17.03), (-0.7071, 0.7071, -9.404), (-0.7071, 0.7071, 17.03), (-0.5556, 0.8315, -9.404), (-0.5556, 0.8315, 17.03), (-0.3827, 0.9239, -9.404), (-0.3827, 0.9239, 17.03), (-0.1951, 0.9808, -9.404), (-0.1951, 0.9808, 17.03)], [], [(0, 1, 3, 2), (2, 3, 5, 4), (4, 5, 7, 6), (6, 7, 9, 8), (8, 9, 11, 10), (10, 11, 13, 12), (12, 13, 15, 14), (14, 15, 17, 16), (16, 17, 19, 18), (18, 19, 21, 20), (20, 21, 23, 22), (22, 23, 25, 24), (24, 25, 27, 26), (26, 27, 29, 28), (28, 29, 31, 30), (30, 31, 33, 32), (32, 33, 35, 34), (34, 35, 37, 36), (36, 37, 39, 38), (38, 39, 41, 40), (40, 41, 43, 42), (42, 43, 45, 44), (44, 45, 47, 46), (46, 47, 49, 48), (48, 49, 51, 50), (50, 51, 53, 52), (52, 53, 55, 54), (54, 55, 57, 56), (56, 57, 59, 58), (58, 59, 61, 60), (3, 1, 63, 61, 59, 57, 55, 53, 51, 49, 47, 45, 43, 41, 39, 37, 35, 33, 31, 29, 27, 25, 23, 21, 19, 17, 15, 13, 11, 9, 7, 5), (60, 61, 63, 62), (62, 63, 1, 0), (0, 2, 4, 6, 8, 10, 12, 14, 16, 18, 20, 22, 24, 26, 28, 30, 32, 34, 36, 38, 40, 42, 44, 46, 48, 50, 52, 54, 56, 58, 60, 62)])
me_cylinder_005.materials.append(mat_material_001)
me_cylinder_005.use_remesh_preserve_volume = False
me_cylinder_005.use_remesh_preserve_attributes = False
me_cylinder_005.use_mirror_vertex_groups = False
me_cylinder_005.update()
me_cylinder_004 = bpy.data.meshes.new('Cylinder.004')
me_cylinder_004.from_pydata([(-1.315e-08, 2.632, -0.3937), (-1.315e-08, 2.632, 0.2858), (0.02574, 2.629, -0.3937), (0.02574, 2.629, 0.2858), (0.0505, 2.622, -0.3937), (0.0505, 2.622, 0.2858), (0.07332, 2.61, -0.3937), (0.07332, 2.61, 0.2858), (0.09331, 2.593, -0.3937), (0.09331, 2.593, 0.2858), (0.1097, 2.573, -0.3937), (0.1097, 2.573, 0.2858), (0.1219, 2.551, -0.3937), (0.1219, 2.551, 0.2858), (0.1294, 2.526, -0.3937), (0.1294, 2.526, 0.2858), (0.132, 2.5, -0.3937), (0.132, 2.5, 0.2858), (0.1294, 2.474, -0.3937), (0.1294, 2.474, 0.2858), (0.1219, 2.449, -0.3937), (0.1219, 2.449, 0.2858), (0.1097, 2.427, -0.3937), (0.1097, 2.427, 0.2858), (0.09331, 2.407, -0.3937), (0.09331, 2.407, 0.2858), (0.07332, 2.39, -0.3937), (0.07332, 2.39, 0.2858), (0.0505, 2.378, -0.3937), (0.0505, 2.378, 0.2858), (0.02574, 2.371, -0.3937), (0.02574, 2.371, 0.2858), (-5.615e-08, 2.368, -0.3937), (-5.615e-08, 2.368, 0.2858), (-0.02575, 2.371, -0.3937), (-0.02575, 2.371, 0.2858), (-0.0505, 2.378, -0.3937), (-0.0505, 2.378, 0.2858), (-0.07332, 2.39, -0.3937), (-0.07332, 2.39, 0.2858), (-0.09331, 2.407, -0.3937), (-0.09331, 2.407, 0.2858), (-0.1097, 2.427, -0.3937), (-0.1097, 2.427, 0.2858), (-0.1219, 2.449, -0.3937), (-0.1219, 2.449, 0.2858), (-0.1294, 2.474, -0.3937), (-0.1294, 2.474, 0.2858), (-0.132, 2.5, -0.3937), (-0.132, 2.5, 0.2858), (-0.1294, 2.526, -0.3937), (-0.1294, 2.526, 0.2858), (-0.1219, 2.551, -0.3937), (-0.1219, 2.551, 0.2858), (-0.1097, 2.573, -0.3937), (-0.1097, 2.573, 0.2858), (-0.09331, 2.593, -0.3937), (-0.09331, 2.593, 0.2858), (-0.07332, 2.61, -0.3937), (-0.07332, 2.61, 0.2858), (-0.0505, 2.622, -0.3937), (-0.0505, 2.622, 0.2858), (-0.02574, 2.629, -0.3937), (-0.02574, 2.629, 0.2858), (-1.315e-08, -2.368, -0.3191), (-1.315e-08, -2.368, 0.2354), (0.02574, -2.371, -0.3191), (0.02574, -2.371, 0.2354), (0.0505, -2.378, -0.3191), (0.0505, -2.378, 0.2354), (0.07332, -2.39, -0.3191), (0.07332, -2.39, 0.2354), (0.09331, -2.407, -0.3191), (0.09331, -2.407, 0.2354), (0.1097, -2.427, -0.3191), (0.1097, -2.427, 0.2354), (0.1219, -2.449, -0.3191), (0.1219, -2.449, 0.2354), (0.1294, -2.474, -0.3191), (0.1294, -2.474, 0.2354), (0.132, -2.5, -0.3191), (0.132, -2.5, 0.2354), (0.1294, -2.526, -0.3191), (0.1294, -2.526, 0.2354), (0.1219, -2.551, -0.3191), (0.1219, -2.551, 0.2354), (0.1097, -2.573, -0.3191), (0.1097, -2.573, 0.2354), (0.09331, -2.593, -0.3191), (0.09331, -2.593, 0.2354), (0.07332, -2.61, -0.3191), (0.07332, -2.61, 0.2354), (0.0505, -2.622, -0.3191), (0.0505, -2.622, 0.2354), (0.02574, -2.629, -0.3191), (0.02574, -2.629, 0.2354), (-5.615e-08, -2.632, -0.3191), (-5.615e-08, -2.632, 0.2354), (-0.02575, -2.629, -0.3191), (-0.02575, -2.629, 0.2354), (-0.0505, -2.622, -0.3191), (-0.0505, -2.622, 0.2354), (-0.07332, -2.61, -0.3191), (-0.07332, -2.61, 0.2354), (-0.09331, -2.593, -0.3191), (-0.09331, -2.593, 0.2354), (-0.1097, -2.573, -0.3191), (-0.1097, -2.573, 0.2354), (-0.1219, -2.551, -0.3191), (-0.1219, -2.551, 0.2354), (-0.1294, -2.526, -0.3191), (-0.1294, -2.526, 0.2354), (-0.132, -2.5, -0.3191), (-0.132, -2.5, 0.2354), (-0.1294, -2.474, -0.3191), (-0.1294, -2.474, 0.2354), (-0.1219, -2.449, -0.3191), (-0.1219, -2.449, 0.2354), (-0.1097, -2.427, -0.3191), (-0.1097, -2.427, 0.2354), (-0.09331, -2.407, -0.3191), (-0.09331, -2.407, 0.2354), (-0.07332, -2.39, -0.3191), (-0.07332, -2.39, 0.2354), (-0.0505, -2.378, -0.3191), (-0.0505, -2.378, 0.2354), (-0.02574, -2.371, -0.3191), (-0.02574, -2.371, 0.2354), (-0.3432, -3.0, 0.1943), (-0.3432, -3.0, 0.3372), (-0.3432, 3.0, 0.1943), (-0.3432, 3.0, 0.3372), (0.3432, -3.0, 0.1943), (0.3432, -3.0, 0.3372), (0.3432, 3.0, 0.1943), (0.3432, 3.0, 0.3372)], [], [(0, 1, 3, 2), (2, 3, 5, 4), (4, 5, 7, 6), (6, 7, 9, 8), (8, 9, 11, 10), (10, 11, 13, 12), (12, 13, 15, 14), (14, 15, 17, 16), (16, 17, 19, 18), (18, 19, 21, 20), (20, 21, 23, 22), (22, 23, 25, 24), (24, 25, 27, 26), (26, 27, 29, 28), (28, 29, 31, 30), (30, 31, 33, 32), (32, 33, 35, 34), (34, 35, 37, 36), (36, 37, 39, 38), (38, 39, 41, 40), (40, 41, 43, 42), (42, 43, 45, 44), (44, 45, 47, 46), (46, 47, 49, 48), (48, 49, 51, 50), (50, 51, 53, 52), (52, 53, 55, 54), (54, 55, 57, 56), (56, 57, 59, 58), (58, 59, 61, 60), (3, 1, 63, 61, 59, 57, 55, 53, 51, 49, 47, 45, 43, 41, 39, 37, 35, 33, 31, 29, 27, 25, 23, 21, 19, 17, 15, 13, 11, 9, 7, 5), (60, 61, 63, 62), (62, 63, 1, 0), (0, 2, 4, 6, 8, 10, 12, 14, 16, 18, 20, 22, 24, 26, 28, 30, 32, 34, 36, 38, 40, 42, 44, 46, 48, 50, 52, 54, 56, 58, 60, 62), (64, 65, 67, 66), (66, 67, 69, 68), (68, 69, 71, 70), (70, 71, 73, 72), (72, 73, 75, 74), (74, 75, 77, 76), (76, 77, 79, 78), (78, 79, 81, 80), (80, 81, 83, 82), (82, 83, 85, 84), (84, 85, 87, 86), (86, 87, 89, 88), (88, 89, 91, 90), (90, 91, 93, 92), (92, 93, 95, 94), (94, 95, 97, 96), (96, 97, 99, 98), (98, 99, 101, 100), (100, 101, 103, 102), (102, 103, 105, 104), (104, 105, 107, 106), (106, 107, 109, 108), (108, 109, 111, 110), (110, 111, 113, 112), (112, 113, 115, 114), (114, 115, 117, 116), (116, 117, 119, 118), (118, 119, 121, 120), (120, 121, 123, 122), (122, 123, 125, 124), (67, 65, 127, 125, 123, 121, 119, 117, 115, 113, 111, 109, 107, 105, 103, 101, 99, 97, 95, 93, 91, 89, 87, 85, 83, 81, 79, 77, 75, 73, 71, 69), (124, 125, 127, 126), (126, 127, 65, 64), (64, 66, 68, 70, 72, 74, 76, 78, 80, 82, 84, 86, 88, 90, 92, 94, 96, 98, 100, 102, 104, 106, 108, 110, 112, 114, 116, 118, 120, 122, 124, 126), (128, 129, 131, 130), (130, 131, 135, 134), (134, 135, 133, 132), (132, 133, 129, 128), (130, 134, 132, 128), (135, 131, 129, 133)])
me_cylinder_004.polygons.foreach_set('material_index', [0, 0, 0, 0, 0, 0, 0, 0, 0, 0, 0, 0, 0, 0, 0, 0, 0, 0, 0, 0, 0, 0, 0, 0, 0, 0, 0, 0, 0, 0, 0, 0, 0, 0, 0, 0, 0, 0, 0, 0, 0, 0, 0, 0, 0, 0, 0, 0, 0, 0, 0, 0, 0, 0, 0, 0, 0, 0, 0, 0, 0, 0, 0, 0, 0, 0, 0, 0, 0, 0, 0, 0, 0, 1])
_uv = me_cylinder_004.uv_layers.new(name='UVMap')
_uv.uv.foreach_set('vector', [0.0, 0.0, 0.0, 0.0, 0.0, 0.0, 0.0, 0.0, 0.0, 0.0, 0.0, 0.0, 0.0, 0.0, 0.0, 0.0, 0.0, 0.0, 0.0, 0.0, 0.0, 0.0, 0.0, 0.0, 0.0, 0.0, 0.0, 0.0, 0.0, 0.0, 0.0, 0.0, 0.0, 0.0, 0.0, 0.0, 0.0, 0.0, 0.0, 0.0, 0.0, 0.0, 0.0, 0.0, 0.0, 0.0, 0.0, 0.0, 0.0, 0.0, 0.0, 0.0, 0.0, 0.0, 0.0, 0.0, 0.0, 0.0, 0.0, 0.0, 0.0, 0.0, 0.0, 0.0, 0.0, 0.0, 0.0, 0.0, 0.0, 0.0, 0.0, 0.0, 0.0, 0.0, 0.0, 0.0, 0.0, 0.0, 0.0, 0.0, 0.0, 0.0, 0.0, 0.0, 0.0, 0.0, 0.0, 0.0, 0.0, 0.0, 0.0, 0.0, 0.0, 0.0, 0.0, 0.0, 0.0, 0.0, 0.0, 0.0, 0.0, 0.0, 0.0, 0.0, 0.0, 0.0, 0.0, 0.0, 0.0, 0.0, 0.0, 0.0, 0.0, 0.0, 0.0, 0.0, 0.0, 0.0, 0.0, 0.0, 0.0, 0.0, 0.0, 0.0, 0.0, 0.0, 0.0, 0.0, 0.0, 0.0, 0.0, 0.0, 0.0, 0.0, 0.0, 0.0, 0.0, 0.0, 0.0, 0.0, 0.0, 0.0, 0.0, 0.0, 0.0, 0.0, 0.0, 0.0, 0.0, 0.0, 0.0, 0.0, 0.0, 0.0, 0.0, 0.0, 0.0, 0.0, 0.0, 0.0, 0.0, 0.0, 0.0, 0.0, 0.0, 0.0, 0.0, 0.0, 0.0, 0.0, 0.0, 0.0, 0.0, 0.0, 0.0, 0.0, 0.0, 0.0, 0.0, 0.0, 0.0, 0.0, 0.0, 0.0, 0.0, 0.0, 0.0, 0.0, 0.0, 0.0, 0.0, 0.0, 0.0, 0.0, 0.0, 0.0, 0.0, 0.0, 0.0, 0.0, 0.0, 0.0, 0.0, 0.0, 0.0, 0.0, 0.0, 0.0, 0.0, 0.0, 0.0, 0.0, 0.0, 0.0, 0.0, 0.0, 0.0, 0.0, 0.0, 0.0, 0.0, 0.0, 0.0, 0.0, 0.0, 0.0, 0.0, 0.0, 0.0, 0.0, 0.0, 0.0, 0.0, 0.0, 0.0, 0.0, 0.0, 0.0, 0.0, 0.0, 0.0, 0.0, 0.0, 0.0, 0.0, 0.0, 0.0, 0.0, 0.0, 0.0, 0.0, 0.0, 0.0, 0.0, 0.0, 0.0, 0.0, 0.0, 0.0, 0.0, 0.0, 0.0, 0.0, 0.0, 0.0, 0.0, 0.0, 0.0, 0.0, 0.0, 0.0, 0.0, 0.0, 0.0, 0.0, 0.0, 0.0, 0.0, 0.0, 0.0, 0.0, 0.0, 0.0, 0.0, 0.0, 0.0, 0.0, 0.0, 0.0, 0.0, 0.0, 0.0, 0.0, 0.0, 0.0, 0.0, 0.0, 0.0, 0.0, 0.0, 0.0, 0.0, 0.0, 0.0, 0.0, 0.0, 0.0, 0.0, 0.0, 0.0, 0.0, 0.0, 0.0, 0.0, 0.0, 0.0, 0.0, 0.0, 0.0, 0.0, 0.0, 0.0, 0.0, 0.0, 0.0, 0.0, 0.0, 0.0, 0.0, 0.0, 0.0, 0.0, 0.0, 0.0, 0.0, 0.0, 0.0, 0.0, 0.0, 0.0, 0.0, 0.0, 0.0, 0.0, 0.0, 0.0, 0.0, 0.0, 0.0, 0.0, 0.0, 0.0, 0.0, 0.0, 0.0, 0.0, 0.0, 0.0, 0.0, 0.0, 0.0, 0.0, 0.0, 0.0, 0.0, 0.0, 0.0, 0.0, 0.0, 0.0, 0.0, 0.0, 0.0, 0.0, 0.0, 0.0, 0.0, 0.0, 0.0, 0.0, 0.0, 0.0, 0.0, 0.0, 0.0, 0.0, 0.0, 0.0, 0.0, 0.0, 0.0, 0.0, 0.0, 0.0, 0.0, 0.0, 0.0, 0.0, 0.0, 0.0, 0.0, 0.0, 0.0, 0.0, 0.0, 0.0, 0.0, 0.0, 0.0, 0.0, 0.0, 0.0, 0.0, 0.0, 0.0, 0.0, 0.0, 0.0, 0.0, 0.0, 0.0, 0.0, 0.0, 0.0, 0.0, 0.0, 0.0, 0.0, 0.0, 0.0, 0.0, 0.0, 0.0, 0.0, 0.0, 0.0, 0.0, 0.0, 0.0, 0.0, 0.0, 0.0, 0.0, 0.0, 0.0, 0.0, 0.0, 0.0, 0.0, 0.0, 0.0, 0.0, 0.0, 0.0, 0.0, 0.0, 0.0, 0.0, 0.0, 0.0, 0.0, 0.0, 0.0, 0.0, 0.0, 0.0, 0.0, 0.0, 0.0, 0.0, 0.0, 0.0, 0.0, 0.0, 0.0, 0.0, 0.0, 0.0, 0.0, 0.0, 0.0, 0.0, 0.0, 0.0, 0.0, 0.0, 0.0, 0.0, 0.0, 0.0, 0.0, 0.0, 0.0, 0.0, 0.0, 0.0, 0.0, 0.0, 0.0, 0.0, 0.0, 0.0, 0.0, 0.0, 0.0, 0.0, 0.0, 0.0, 0.0, 0.0, 0.0, 0.0, 0.0, 0.0, 0.0, 0.0, 0.0, 0.0, 0.0, 0.0, 0.0, 0.0, 0.0, 0.0, 0.0, 0.0, 0.0, 0.0, 0.0, 0.0, 0.0, 0.0, 0.0, 0.0, 0.0, 0.0, 0.0, 0.0, 0.0, 0.0, 0.0, 0.0, 0.0, 0.0, 0.0, 0.0, 0.0, 0.0, 0.0, 0.0, 0.0, 0.0, 0.0, 0.0, 0.0, 0.0, 0.0, 0.0, 0.0, 0.0, 0.0, 0.0, 0.0, 0.0, 0.0, 0.0, 0.0, 0.0, 0.0, 0.0, 0.0, 0.0, 0.0, 0.0, 0.0, 0.0, 0.0, 0.0, 0.0, 0.0, 0.0, 0.0, 0.0, 0.0, 0.0, 0.0, 0.0, 0.0, 0.0, 0.0, 0.0, 0.0, 0.0, 0.0, 0.0, 0.0, 0.0, 0.0, 0.0, 0.0, 0.0, 0.0, 0.0, 0.0, 0.0, 0.0, 0.0, 0.0, 0.0, 0.0, 0.0, 0.0, 0.0, 0.0, 0.0, 0.0, 0.0, 0.0, 0.0, 0.0, 0.0, 0.0, 0.0, 0.0, 0.0, 0.0, 0.0, 0.0, 0.0, 0.0, 0.0, 0.0, 0.0, 0.0, 0.0, 0.0, 0.0, 0.0, 0.0, 0.0, 0.0, 0.0, 0.0, 0.0, 0.0, 0.0, 0.0, 0.0, 0.0, 0.0, 0.0, 0.0, 0.0, 0.0, 0.0, 0.0, 0.0, 0.0, 0.0, 0.0, 0.0, 0.0, 0.0, 0.0, 0.0, 0.0, 0.0, 0.0, 0.0, 0.0, 0.0, 0.0, 0.0, 0.0, 0.0, 0.0, 0.0, 0.0, 0.0, 0.0, 0.0, 0.0, 0.0, 0.0, 0.0, 0.0, 0.0, 0.0, 0.0, 0.0, 0.0, 0.0, 0.0, 0.0, 0.0, 0.0, 0.0, 0.0, 0.0, 0.0, 0.0, 0.0, 0.0, 0.0, 0.0, 0.0, 0.0, 0.0, 0.0, 0.0, 0.0, 0.0, 0.0, 0.0, 0.0, 0.0, 0.0, 0.0, 0.0, 0.0, 0.0, 0.0, 0.0, 0.0, 0.0, 0.0, 0.0, 0.0, 0.0, 0.0, 0.0, 0.0, 0.0, 0.0, 0.0, 0.0, 0.0, 0.0, 0.0, 0.0, 0.0, 0.0, 0.0, 0.0, 0.0, 0.0, 0.0, 0.0, 0.0, 0.0, 0.0, 0.0, 0.0, 0.0, 0.0, 0.0, 0.0, 0.0, 0.0, 0.0, 0.0, 0.0, 0.0, 0.0, 0.0, 0.0, 0.0, 0.0, 1.318, 1.473, 1.164, 1.473, 1.164, -0.4728, 1.318, -0.4728, 1.473, -0.2502, 1.318, -0.2502, 1.318, -0.4728, 1.473, -0.4728, 1.164, 1.473, 1.01, 1.473, 1.01, -0.4728, 1.164, -0.4728, 1.473, -0.0276, 1.318, -0.0276, 1.318, -0.2502, 1.473, -0.2502, 0.2685, -0.4728, 1.01, -0.4728, 1.01, 1.473, 0.2685, 1.473, 0.2685, 1.473, -0.4728, 1.473, -0.4728, -0.4728, 0.2685, -0.4728])
me_cylinder_004.materials.append(mat_material_001)
me_cylinder_004.materials.append(mat_material_004)
me_cylinder_004.use_remesh_preserve_volume = False
me_cylinder_004.use_remesh_preserve_attributes = False
me_cylinder_004.use_mirror_vertex_groups = False
me_cylinder_004.update()
me_cylinder_003 = bpy.data.meshes.new('Cylinder.003')
me_cylinder_003.from_pydata([(-1.315e-08, 2.632, -0.3937), (-1.315e-08, 2.632, 0.2858), (0.02574, 2.629, -0.3937), (0.02574, 2.629, 0.2858), (0.0505, 2.622, -0.3937), (0.0505, 2.622, 0.2858), (0.07332, 2.61, -0.3937), (0.07332, 2.61, 0.2858), (0.09331, 2.593, -0.3937), (0.09331, 2.593, 0.2858), (0.1097, 2.573, -0.3937), (0.1097, 2.573, 0.2858), (0.1219, 2.551, -0.3937), (0.1219, 2.551, 0.2858), (0.1294, 2.526, -0.3937), (0.1294, 2.526, 0.2858), (0.132, 2.5, -0.3937), (0.132, 2.5, 0.2858), (0.1294, 2.474, -0.3937), (0.1294, 2.474, 0.2858), (0.1219, 2.449, -0.3937), (0.1219, 2.449, 0.2858), (0.1097, 2.427, -0.3937), (0.1097, 2.427, 0.2858), (0.09331, 2.407, -0.3937), (0.09331, 2.407, 0.2858), (0.07332, 2.39, -0.3937), (0.07332, 2.39, 0.2858), (0.0505, 2.378, -0.3937), (0.0505, 2.378, 0.2858), (0.02574, 2.371, -0.3937), (0.02574, 2.371, 0.2858), (-5.615e-08, 2.368, -0.3937), (-5.615e-08, 2.368, 0.2858), (-0.02575, 2.371, -0.3937), (-0.02575, 2.371, 0.2858), (-0.0505, 2.378, -0.3937), (-0.0505, 2.378, 0.2858), (-0.07332, 2.39, -0.3937), (-0.07332, 2.39, 0.2858), (-0.09331, 2.407, -0.3937), (-0.09331, 2.407, 0.2858), (-0.1097, 2.427, -0.3937), (-0.1097, 2.427, 0.2858), (-0.1219, 2.449, -0.3937), (-0.1219, 2.449, 0.2858), (-0.1294, 2.474, -0.3937), (-0.1294, 2.474, 0.2858), (-0.132, 2.5, -0.3937), (-0.132, 2.5, 0.2858), (-0.1294, 2.526, -0.3937), (-0.1294, 2.526, 0.2858), (-0.1219, 2.551, -0.3937), (-0.1219, 2.551, 0.2858), (-0.1097, 2.573, -0.3937), (-0.1097, 2.573, 0.2858), (-0.09331, 2.593, -0.3937), (-0.09331, 2.593, 0.2858), (-0.07332, 2.61, -0.3937), (-0.07332, 2.61, 0.2858), (-0.0505, 2.622, -0.3937), (-0.0505, 2.622, 0.2858), (-0.02574, 2.629, -0.3937), (-0.02574, 2.629, 0.2858), (-1.315e-08, -2.368, -0.3191), (-1.315e-08, -2.368, 0.2354), (0.02574, -2.371, -0.3191), (0.02574, -2.371, 0.2354), (0.0505, -2.378, -0.3191), (0.0505, -2.378, 0.2354), (0.07332, -2.39, -0.3191), (0.07332, -2.39, 0.2354), (0.09331, -2.407, -0.3191), (0.09331, -2.407, 0.2354), (0.1097, -2.427, -0.3191), (0.1097, -2.427, 0.2354), (0.1219, -2.449, -0.3191), (0.1219, -2.449, 0.2354), (0.1294, -2.474, -0.3191), (0.1294, -2.474, 0.2354), (0.132, -2.5, -0.3191), (0.132, -2.5, 0.2354), (0.1294, -2.526, -0.3191), (0.1294, -2.526, 0.2354), (0.1219, -2.551, -0.3191), (0.1219, -2.551, 0.2354), (0.1097, -2.573, -0.3191), (0.1097, -2.573, 0.2354), (0.09331, -2.593, -0.3191), (0.09331, -2.593, 0.2354), (0.07332, -2.61, -0.3191), (0.07332, -2.61, 0.2354), (0.0505, -2.622, -0.3191), (0.0505, -2.622, 0.2354), (0.02574, -2.629, -0.3191), (0.02574, -2.629, 0.2354), (-5.615e-08, -2.632, -0.3191), (-5.615e-08, -2.632, 0.2354), (-0.02575, -2.629, -0.3191), (-0.02575, -2.629, 0.2354), (-0.0505, -2.622, -0.3191), (-0.0505, -2.622, 0.2354), (-0.07332, -2.61, -0.3191), (-0.07332, -2.61, 0.2354), (-0.09331, -2.593, -0.3191), (-0.09331, -2.593, 0.2354), (-0.1097, -2.573, -0.3191), (-0.1097, -2.573, 0.2354), (-0.1219, -2.551, -0.3191), (-0.1219, -2.551, 0.2354), (-0.1294, -2.526, -0.3191), (-0.1294, -2.526, 0.2354), (-0.132, -2.5, -0.3191), (-0.132, -2.5, 0.2354), (-0.1294, -2.474, -0.3191), (-0.1294, -2.474, 0.2354), (-0.1219, -2.449, -0.3191), (-0.1219, -2.449, 0.2354), (-0.1097, -2.427, -0.3191), (-0.1097, -2.427, 0.2354), (-0.09331, -2.407, -0.3191), (-0.09331, -2.407, 0.2354), (-0.07332, -2.39, -0.3191), (-0.07332, -2.39, 0.2354), (-0.0505, -2.378, -0.3191), (-0.0505, -2.378, 0.2354), (-0.02574, -2.371, -0.3191), (-0.02574, -2.371, 0.2354), (-0.3432, -3.0, 0.1943), (-0.3432, -3.0, 0.3372), (-0.3432, 3.0, 0.1943), (-0.3432, 3.0, 0.3372), (0.3432, -3.0, 0.1943), (0.3432, -3.0, 0.3372), (0.3432, 3.0, 0.1943), (0.3432, 3.0, 0.3372)], [], [(0, 1, 3, 2), (2, 3, 5, 4), (4, 5, 7, 6), (6, 7, 9, 8), (8, 9, 11, 10), (10, 11, 13, 12), (12, 13, 15, 14), (14, 15, 17, 16), (16, 17, 19, 18), (18, 19, 21, 20), (20, 21, 23, 22), (22, 23, 25, 24), (24, 25, 27, 26), (26, 27, 29, 28), (28, 29, 31, 30), (30, 31, 33, 32), (32, 33, 35, 34), (34, 35, 37, 36), (36, 37, 39, 38), (38, 39, 41, 40), (40, 41, 43, 42), (42, 43, 45, 44), (44, 45, 47, 46), (46, 47, 49, 48), (48, 49, 51, 50), (50, 51, 53, 52), (52, 53, 55, 54), (54, 55, 57, 56), (56, 57, 59, 58), (58, 59, 61, 60), (3, 1, 63, 61, 59, 57, 55, 53, 51, 49, 47, 45, 43, 41, 39, 37, 35, 33, 31, 29, 27, 25, 23, 21, 19, 17, 15, 13, 11, 9, 7, 5), (60, 61, 63, 62), (62, 63, 1, 0), (0, 2, 4, 6, 8, 10, 12, 14, 16, 18, 20, 22, 24, 26, 28, 30, 32, 34, 36, 38, 40, 42, 44, 46, 48, 50, 52, 54, 56, 58, 60, 62), (64, 65, 67, 66), (66, 67, 69, 68), (68, 69, 71, 70), (70, 71, 73, 72), (72, 73, 75, 74), (74, 75, 77, 76), (76, 77, 79, 78), (78, 79, 81, 80), (80, 81, 83, 82), (82, 83, 85, 84), (84, 85, 87, 86), (86, 87, 89, 88), (88, 89, 91, 90), (90, 91, 93, 92), (92, 93, 95, 94), (94, 95, 97, 96), (96, 97, 99, 98), (98, 99, 101, 100), (100, 101, 103, 102), (102, 103, 105, 104), (104, 105, 107, 106), (106, 107, 109, 108), (108, 109, 111, 110), (110, 111, 113, 112), (112, 113, 115, 114), (114, 115, 117, 116), (116, 117, 119, 118), (118, 119, 121, 120), (120, 121, 123, 122), (122, 123, 125, 124), (67, 65, 127, 125, 123, 121, 119, 117, 115, 113, 111, 109, 107, 105, 103, 101, 99, 97, 95, 93, 91, 89, 87, 85, 83, 81, 79, 77, 75, 73, 71, 69), (124, 125, 127, 126), (126, 127, 65, 64), (64, 66, 68, 70, 72, 74, 76, 78, 80, 82, 84, 86, 88, 90, 92, 94, 96, 98, 100, 102, 104, 106, 108, 110, 112, 114, 116, 118, 120, 122, 124, 126), (128, 129, 131, 130), (130, 131, 135, 134), (134, 135, 133, 132), (132, 133, 129, 128), (130, 134, 132, 128), (135, 131, 129, 133)])
me_cylinder_003.polygons.foreach_set('material_index', [0, 0, 0, 0, 0, 0, 0, 0, 0, 0, 0, 0, 0, 0, 0, 0, 0, 0, 0, 0, 0, 0, 0, 0, 0, 0, 0, 0, 0, 0, 0, 0, 0, 0, 0, 0, 0, 0, 0, 0, 0, 0, 0, 0, 0, 0, 0, 0, 0, 0, 0, 0, 0, 0, 0, 0, 0, 0, 0, 0, 0, 0, 0, 0, 0, 0, 0, 0, 0, 0, 0, 0, 0, 1])
_uv = me_cylinder_003.uv_layers.new(name='UVMap')
_uv.uv.foreach_set('vector', [0.0, 0.0, 0.0, 0.0, 0.0, 0.0, 0.0, 0.0, 0.0, 0.0, 0.0, 0.0, 0.0, 0.0, 0.0, 0.0, 0.0, 0.0, 0.0, 0.0, 0.0, 0.0, 0.0, 0.0, 0.0, 0.0, 0.0, 0.0, 0.0, 0.0, 0.0, 0.0, 0.0, 0.0, 0.0, 0.0, 0.0, 0.0, 0.0, 0.0, 0.0, 0.0, 0.0, 0.0, 0.0, 0.0, 0.0, 0.0, 0.0, 0.0, 0.0, 0.0, 0.0, 0.0, 0.0, 0.0, 0.0, 0.0, 0.0, 0.0, 0.0, 0.0, 0.0, 0.0, 0.0, 0.0, 0.0, 0.0, 0.0, 0.0, 0.0, 0.0, 0.0, 0.0, 0.0, 0.0, 0.0, 0.0, 0.0, 0.0, 0.0, 0.0, 0.0, 0.0, 0.0, 0.0, 0.0, 0.0, 0.0, 0.0, 0.0, 0.0, 0.0, 0.0, 0.0, 0.0, 0.0, 0.0, 0.0, 0.0, 0.0, 0.0, 0.0, 0.0, 0.0, 0.0, 0.0, 0.0, 0.0, 0.0, 0.0, 0.0, 0.0, 0.0, 0.0, 0.0, 0.0, 0.0, 0.0, 0.0, 0.0, 0.0, 0.0, 0.0, 0.0, 0.0, 0.0, 0.0, 0.0, 0.0, 0.0, 0.0, 0.0, 0.0, 0.0, 0.0, 0.0, 0.0, 0.0, 0.0, 0.0, 0.0, 0.0, 0.0, 0.0, 0.0, 0.0, 0.0, 0.0, 0.0, 0.0, 0.0, 0.0, 0.0, 0.0, 0.0, 0.0, 0.0, 0.0, 0.0, 0.0, 0.0, 0.0, 0.0, 0.0, 0.0, 0.0, 0.0, 0.0, 0.0, 0.0, 0.0, 0.0, 0.0, 0.0, 0.0, 0.0, 0.0, 0.0, 0.0, 0.0, 0.0, 0.0, 0.0, 0.0, 0.0, 0.0, 0.0, 0.0, 0.0, 0.0, 0.0, 0.0, 0.0, 0.0, 0.0, 0.0, 0.0, 0.0, 0.0, 0.0, 0.0, 0.0, 0.0, 0.0, 0.0, 0.0, 0.0, 0.0, 0.0, 0.0, 0.0, 0.0, 0.0, 0.0, 0.0, 0.0, 0.0, 0.0, 0.0, 0.0, 0.0, 0.0, 0.0, 0.0, 0.0, 0.0, 0.0, 0.0, 0.0, 0.0, 0.0, 0.0, 0.0, 0.0, 0.0, 0.0, 0.0, 0.0, 0.0, 0.0, 0.0, 0.0, 0.0, 0.0, 0.0, 0.0, 0.0, 0.0, 0.0, 0.0, 0.0, 0.0, 0.0, 0.0, 0.0, 0.0, 0.0, 0.0, 0.0, 0.0, 0.0, 0.0, 0.0, 0.0, 0.0, 0.0, 0.0, 0.0, 0.0, 0.0, 0.0, 0.0, 0.0, 0.0, 0.0, 0.0, 0.0, 0.0, 0.0, 0.0, 0.0, 0.0, 0.0, 0.0, 0.0, 0.0, 0.0, 0.0, 0.0, 0.0, 0.0, 0.0, 0.0, 0.0, 0.0, 0.0, 0.0, 0.0, 0.0, 0.0, 0.0, 0.0, 0.0, 0.0, 0.0, 0.0, 0.0, 0.0, 0.0, 0.0, 0.0, 0.0, 0.0, 0.0, 0.0, 0.0, 0.0, 0.0, 0.0, 0.0, 0.0, 0.0, 0.0, 0.0, 0.0, 0.0, 0.0, 0.0, 0.0, 0.0, 0.0, 0.0, 0.0, 0.0, 0.0, 0.0, 0.0, 0.0, 0.0, 0.0, 0.0, 0.0, 0.0, 0.0, 0.0, 0.0, 0.0, 0.0, 0.0, 0.0, 0.0, 0.0, 0.0, 0.0, 0.0, 0.0, 0.0, 0.0, 0.0, 0.0, 0.0, 0.0, 0.0, 0.0, 0.0, 0.0, 0.0, 0.0, 0.0, 0.0, 0.0, 0.0, 0.0, 0.0, 0.0, 0.0, 0.0, 0.0, 0.0, 0.0, 0.0, 0.0, 0.0, 0.0, 0.0, 0.0, 0.0, 0.0, 0.0, 0.0, 0.0, 0.0, 0.0, 0.0, 0.0, 0.0, 0.0, 0.0, 0.0, 0.0, 0.0, 0.0, 0.0, 0.0, 0.0, 0.0, 0.0, 0.0, 0.0, 0.0, 0.0, 0.0, 0.0, 0.0, 0.0, 0.0, 0.0, 0.0, 0.0, 0.0, 0.0, 0.0, 0.0, 0.0, 0.0, 0.0, 0.0, 0.0, 0.0, 0.0, 0.0, 0.0, 0.0, 0.0, 0.0, 0.0, 0.0, 0.0, 0.0, 0.0, 0.0, 0.0, 0.0, 0.0, 0.0, 0.0, 0.0, 0.0, 0.0, 0.0, 0.0, 0.0, 0.0, 0.0, 0.0, 0.0, 0.0, 0.0, 0.0, 0.0, 0.0, 0.0, 0.0, 0.0, 0.0, 0.0, 0.0, 0.0, 0.0, 0.0, 0.0, 0.0, 0.0, 0.0, 0.0, 0.0, 0.0, 0.0, 0.0, 0.0, 0.0, 0.0, 0.0, 0.0, 0.0, 0.0, 0.0, 0.0, 0.0, 0.0, 0.0, 0.0, 0.0, 0.0, 0.0, 0.0, 0.0, 0.0, 0.0, 0.0, 0.0, 0.0, 0.0, 0.0, 0.0, 0.0, 0.0, 0.0, 0.0, 0.0, 0.0, 0.0, 0.0, 0.0, 0.0, 0.0, 0.0, 0.0, 0.0, 0.0, 0.0, 0.0, 0.0, 0.0, 0.0, 0.0, 0.0, 0.0, 0.0, 0.0, 0.0, 0.0, 0.0, 0.0, 0.0, 0.0, 0.0, 0.0, 0.0, 0.0, 0.0, 0.0, 0.0, 0.0, 0.0, 0.0, 0.0, 0.0, 0.0, 0.0, 0.0, 0.0, 0.0, 0.0, 0.0, 0.0, 0.0, 0.0, 0.0, 0.0, 0.0, 0.0, 0.0, 0.0, 0.0, 0.0, 0.0, 0.0, 0.0, 0.0, 0.0, 0.0, 0.0, 0.0, 0.0, 0.0, 0.0, 0.0, 0.0, 0.0, 0.0, 0.0, 0.0, 0.0, 0.0, 0.0, 0.0, 0.0, 0.0, 0.0, 0.0, 0.0, 0.0, 0.0, 0.0, 0.0, 0.0, 0.0, 0.0, 0.0, 0.0, 0.0, 0.0, 0.0, 0.0, 0.0, 0.0, 0.0, 0.0, 0.0, 0.0, 0.0, 0.0, 0.0, 0.0, 0.0, 0.0, 0.0, 0.0, 0.0, 0.0, 0.0, 0.0, 0.0, 0.0, 0.0, 0.0, 0.0, 0.0, 0.0, 0.0, 0.0, 0.0, 0.0, 0.0, 0.0, 0.0, 0.0, 0.0, 0.0, 0.0, 0.0, 0.0, 0.0, 0.0, 0.0, 0.0, 0.0, 0.0, 0.0, 0.0, 0.0, 0.0, 0.0, 0.0, 0.0, 0.0, 0.0, 0.0, 0.0, 0.0, 0.0, 0.0, 0.0, 0.0, 0.0, 0.0, 0.0, 0.0, 0.0, 0.0, 0.0, 0.0, 0.0, 0.0, 0.0, 0.0, 0.0, 0.0, 0.0, 0.0, 0.0, 0.0, 0.0, 0.0, 0.0, 0.0, 0.0, 0.0, 0.0, 0.0, 0.0, 0.0, 0.0, 0.0, 0.0, 0.0, 0.0, 0.0, 0.0, 0.0, 0.0, 0.0, 0.0, 0.0, 0.0, 0.0, 0.0, 0.0, 0.0, 0.0, 0.0, 0.0, 0.0, 0.0, 0.0, 0.0, 0.0, 0.0, 0.0, 0.0, 0.0, 0.0, 0.0, 0.0, 0.0, 0.0, 0.0, 0.0, 0.0, 0.0, 0.0, 0.0, 0.0, 0.0, 0.0, 0.0, 0.0, 0.0, 0.0, 0.0, 0.0, 0.0, 0.0, 0.0, 0.0, 0.0, 0.0, 0.0, 0.0, 0.0, 0.0, 0.0, 0.0, 0.0, 0.0, 0.0, 0.0, 0.0, 0.0, 0.0, 0.0, 0.0, 0.0, 0.0, 0.0, 0.0, 1.318, 1.473, 1.164, 1.473, 1.164, -0.4728, 1.318, -0.4728, 1.473, -0.2502, 1.318, -0.2502, 1.318, -0.4728, 1.473, -0.4728, 1.164, 1.473, 1.01, 1.473, 1.01, -0.4728, 1.164, -0.4728, 1.473, -0.0276, 1.318, -0.0276, 1.318, -0.2502, 1.473, -0.2502, 0.2685, -0.4728, 1.01, -0.4728, 1.01, 1.473, 0.2685, 1.473, 0.2685, 1.473, -0.4728, 1.473, -0.4728, -0.4728, 0.2685, -0.4728])
me_cylinder_003.materials.append(mat_material_001)
me_cylinder_003.materials.append(mat_material_004)
me_cylinder_003.use_remesh_preserve_volume = False
me_cylinder_003.use_remesh_preserve_attributes = False
me_cylinder_003.use_mirror_vertex_groups = False
me_cylinder_003.update()
me_cylinder_002 = bpy.data.meshes.new('Cylinder.002')
me_cylinder_002.from_pydata([(-1.315e-08, 2.632, -0.2687), (-1.315e-08, 2.632, 0.2858), (0.02574, 2.629, -0.2687), (0.02574, 2.629, 0.2858), (0.0505, 2.622, -0.2687), (0.0505, 2.622, 0.2858), (0.07332, 2.61, -0.2687), (0.07332, 2.61, 0.2858), (0.09331, 2.593, -0.2687), (0.09331, 2.593, 0.2858), (0.1097, 2.573, -0.2687), (0.1097, 2.573, 0.2858), (0.1219, 2.551, -0.2687), (0.1219, 2.551, 0.2858), (0.1294, 2.526, -0.2687), (0.1294, 2.526, 0.2858), (0.132, 2.5, -0.2687), (0.132, 2.5, 0.2858), (0.1294, 2.474, -0.2687), (0.1294, 2.474, 0.2858), (0.1219, 2.449, -0.2687), (0.1219, 2.449, 0.2858), (0.1097, 2.427, -0.2687), (0.1097, 2.427, 0.2858), (0.09331, 2.407, -0.2687), (0.09331, 2.407, 0.2858), (0.07332, 2.39, -0.2687), (0.07332, 2.39, 0.2858), (0.0505, 2.378, -0.2687), (0.0505, 2.378, 0.2858), (0.02574, 2.371, -0.2687), (0.02574, 2.371, 0.2858), (-5.615e-08, 2.368, -0.2687), (-5.615e-08, 2.368, 0.2858), (-0.02575, 2.371, -0.2687), (-0.02575, 2.371, 0.2858), (-0.0505, 2.378, -0.2687), (-0.0505, 2.378, 0.2858), (-0.07332, 2.39, -0.2687), (-0.07332, 2.39, 0.2858), (-0.09331, 2.407, -0.2687), (-0.09331, 2.407, 0.2858), (-0.1097, 2.427, -0.2687), (-0.1097, 2.427, 0.2858), (-0.1219, 2.449, -0.2687), (-0.1219, 2.449, 0.2858), (-0.1294, 2.474, -0.2687), (-0.1294, 2.474, 0.2858), (-0.132, 2.5, -0.2687), (-0.132, 2.5, 0.2858), (-0.1294, 2.526, -0.2687), (-0.1294, 2.526, 0.2858), (-0.1219, 2.551, -0.2687), (-0.1219, 2.551, 0.2858), (-0.1097, 2.573, -0.2687), (-0.1097, 2.573, 0.2858), (-0.09331, 2.593, -0.2687), (-0.09331, 2.593, 0.2858), (-0.07332, 2.61, -0.2687), (-0.07332, 2.61, 0.2858), (-0.0505, 2.622, -0.2687), (-0.0505, 2.622, 0.2858), (-0.02574, 2.629, -0.2687), (-0.02574, 2.629, 0.2858), (-1.315e-08, -2.368, -0.3191), (-1.315e-08, -2.368, 0.2354), (0.02574, -2.371, -0.3191), (0.02574, -2.371, 0.2354), (0.0505, -2.378, -0.3191), (0.0505, -2.378, 0.2354), (0.07332, -2.39, -0.3191), (0.07332, -2.39, 0.2354), (0.09331, -2.407, -0.3191), (0.09331, -2.407, 0.2354), (0.1097, -2.427, -0.3191), (0.1097, -2.427, 0.2354), (0.1219, -2.449, -0.3191), (0.1219, -2.449, 0.2354), (0.1294, -2.474, -0.3191), (0.1294, -2.474, 0.2354), (0.132, -2.5, -0.3191), (0.132, -2.5, 0.2354), (0.1294, -2.526, -0.3191), (0.1294, -2.526, 0.2354), (0.1219, -2.551, -0.3191), (0.1219, -2.551, 0.2354), (0.1097, -2.573, -0.3191), (0.1097, -2.573, 0.2354), (0.09331, -2.593, -0.3191), (0.09331, -2.593, 0.2354), (0.07332, -2.61, -0.3191), (0.07332, -2.61, 0.2354), (0.0505, -2.622, -0.3191), (0.0505, -2.622, 0.2354), (0.02574, -2.629, -0.3191), (0.02574, -2.629, 0.2354), (-5.615e-08, -2.632, -0.3191), (-5.615e-08, -2.632, 0.2354), (-0.02575, -2.629, -0.3191), (-0.02575, -2.629, 0.2354), (-0.0505, -2.622, -0.3191), (-0.0505, -2.622, 0.2354), (-0.07332, -2.61, -0.3191), (-0.07332, -2.61, 0.2354), (-0.09331, -2.593, -0.3191), (-0.09331, -2.593, 0.2354), (-0.1097, -2.573, -0.3191), (-0.1097, -2.573, 0.2354), (-0.1219, -2.551, -0.3191), (-0.1219, -2.551, 0.2354), (-0.1294, -2.526, -0.3191), (-0.1294, -2.526, 0.2354), (-0.132, -2.5, -0.3191), (-0.132, -2.5, 0.2354), (-0.1294, -2.474, -0.3191), (-0.1294, -2.474, 0.2354), (-0.1219, -2.449, -0.3191), (-0.1219, -2.449, 0.2354), (-0.1097, -2.427, -0.3191), (-0.1097, -2.427, 0.2354), (-0.09331, -2.407, -0.3191), (-0.09331, -2.407, 0.2354), (-0.07332, -2.39, -0.3191), (-0.07332, -2.39, 0.2354), (-0.0505, -2.378, -0.3191), (-0.0505, -2.378, 0.2354), (-0.02574, -2.371, -0.3191), (-0.02574, -2.371, 0.2354), (-0.3432, -3.0, 0.1943), (-0.3432, -3.0, 0.3372), (-0.3432, 3.0, 0.1943), (-0.3432, 3.0, 0.3372), (0.3432, -3.0, 0.1943), (0.3432, -3.0, 0.3372), (0.3432, 3.0, 0.1943), (0.3432, 3.0, 0.3372)], [], [(0, 1, 3, 2), (2, 3, 5, 4), (4, 5, 7, 6), (6, 7, 9, 8), (8, 9, 11, 10), (10, 11, 13, 12), (12, 13, 15, 14), (14, 15, 17, 16), (16, 17, 19, 18), (18, 19, 21, 20), (20, 21, 23, 22), (22, 23, 25, 24), (24, 25, 27, 26), (26, 27, 29, 28), (28, 29, 31, 30), (30, 31, 33, 32), (32, 33, 35, 34), (34, 35, 37, 36), (36, 37, 39, 38), (38, 39, 41, 40), (40, 41, 43, 42), (42, 43, 45, 44), (44, 45, 47, 46), (46, 47, 49, 48), (48, 49, 51, 50), (50, 51, 53, 52), (52, 53, 55, 54), (54, 55, 57, 56), (56, 57, 59, 58), (58, 59, 61, 60), (3, 1, 63, 61, 59, 57, 55, 53, 51, 49, 47, 45, 43, 41, 39, 37, 35, 33, 31, 29, 27, 25, 23, 21, 19, 17, 15, 13, 11, 9, 7, 5), (60, 61, 63, 62), (62, 63, 1, 0), (0, 2, 4, 6, 8, 10, 12, 14, 16, 18, 20, 22, 24, 26, 28, 30, 32, 34, 36, 38, 40, 42, 44, 46, 48, 50, 52, 54, 56, 58, 60, 62), (64, 65, 67, 66), (66, 67, 69, 68), (68, 69, 71, 70), (70, 71, 73, 72), (72, 73, 75, 74), (74, 75, 77, 76), (76, 77, 79, 78), (78, 79, 81, 80), (80, 81, 83, 82), (82, 83, 85, 84), (84, 85, 87, 86), (86, 87, 89, 88), (88, 89, 91, 90), (90, 91, 93, 92), (92, 93, 95, 94), (94, 95, 97, 96), (96, 97, 99, 98), (98, 99, 101, 100), (100, 101, 103, 102), (102, 103, 105, 104), (104, 105, 107, 106), (106, 107, 109, 108), (108, 109, 111, 110), (110, 111, 113, 112), (112, 113, 115, 114), (114, 115, 117, 116), (116, 117, 119, 118), (118, 119, 121, 120), (120, 121, 123, 122), (122, 123, 125, 124), (67, 65, 127, 125, 123, 121, 119, 117, 115, 113, 111, 109, 107, 105, 103, 101, 99, 97, 95, 93, 91, 89, 87, 85, 83, 81, 79, 77, 75, 73, 71, 69), (124, 125, 127, 126), (126, 127, 65, 64), (64, 66, 68, 70, 72, 74, 76, 78, 80, 82, 84, 86, 88, 90, 92, 94, 96, 98, 100, 102, 104, 106, 108, 110, 112, 114, 116, 118, 120, 122, 124, 126), (128, 129, 131, 130), (130, 131, 135, 134), (134, 135, 133, 132), (132, 133, 129, 128), (130, 134, 132, 128), (135, 131, 129, 133)])
me_cylinder_002.polygons.foreach_set('material_index', [0, 0, 0, 0, 0, 0, 0, 0, 0, 0, 0, 0, 0, 0, 0, 0, 0, 0, 0, 0, 0, 0, 0, 0, 0, 0, 0, 0, 0, 0, 0, 0, 0, 0, 0, 0, 0, 0, 0, 0, 0, 0, 0, 0, 0, 0, 0, 0, 0, 0, 0, 0, 0, 0, 0, 0, 0, 0, 0, 0, 0, 0, 0, 0, 0, 0, 0, 0, 0, 0, 0, 0, 0, 1])
_uv = me_cylinder_002.uv_layers.new(name='UVMap')
_uv.uv.foreach_set('vector', [0.0, 0.0, 0.0, 0.0, 0.0, 0.0, 0.0, 0.0, 0.0, 0.0, 0.0, 0.0, 0.0, 0.0, 0.0, 0.0, 0.0, 0.0, 0.0, 0.0, 0.0, 0.0, 0.0, 0.0, 0.0, 0.0, 0.0, 0.0, 0.0, 0.0, 0.0, 0.0, 0.0, 0.0, 0.0, 0.0, 0.0, 0.0, 0.0, 0.0, 0.0, 0.0, 0.0, 0.0, 0.0, 0.0, 0.0, 0.0, 0.0, 0.0, 0.0, 0.0, 0.0, 0.0, 0.0, 0.0, 0.0, 0.0, 0.0, 0.0, 0.0, 0.0, 0.0, 0.0, 0.0, 0.0, 0.0, 0.0, 0.0, 0.0, 0.0, 0.0, 0.0, 0.0, 0.0, 0.0, 0.0, 0.0, 0.0, 0.0, 0.0, 0.0, 0.0, 0.0, 0.0, 0.0, 0.0, 0.0, 0.0, 0.0, 0.0, 0.0, 0.0, 0.0, 0.0, 0.0, 0.0, 0.0, 0.0, 0.0, 0.0, 0.0, 0.0, 0.0, 0.0, 0.0, 0.0, 0.0, 0.0, 0.0, 0.0, 0.0, 0.0, 0.0, 0.0, 0.0, 0.0, 0.0, 0.0, 0.0, 0.0, 0.0, 0.0, 0.0, 0.0, 0.0, 0.0, 0.0, 0.0, 0.0, 0.0, 0.0, 0.0, 0.0, 0.0, 0.0, 0.0, 0.0, 0.0, 0.0, 0.0, 0.0, 0.0, 0.0, 0.0, 0.0, 0.0, 0.0, 0.0, 0.0, 0.0, 0.0, 0.0, 0.0, 0.0, 0.0, 0.0, 0.0, 0.0, 0.0, 0.0, 0.0, 0.0, 0.0, 0.0, 0.0, 0.0, 0.0, 0.0, 0.0, 0.0, 0.0, 0.0, 0.0, 0.0, 0.0, 0.0, 0.0, 0.0, 0.0, 0.0, 0.0, 0.0, 0.0, 0.0, 0.0, 0.0, 0.0, 0.0, 0.0, 0.0, 0.0, 0.0, 0.0, 0.0, 0.0, 0.0, 0.0, 0.0, 0.0, 0.0, 0.0, 0.0, 0.0, 0.0, 0.0, 0.0, 0.0, 0.0, 0.0, 0.0, 0.0, 0.0, 0.0, 0.0, 0.0, 0.0, 0.0, 0.0, 0.0, 0.0, 0.0, 0.0, 0.0, 0.0, 0.0, 0.0, 0.0, 0.0, 0.0, 0.0, 0.0, 0.0, 0.0, 0.0, 0.0, 0.0, 0.0, 0.0, 0.0, 0.0, 0.0, 0.0, 0.0, 0.0, 0.0, 0.0, 0.0, 0.0, 0.0, 0.0, 0.0, 0.0, 0.0, 0.0, 0.0, 0.0, 0.0, 0.0, 0.0, 0.0, 0.0, 0.0, 0.0, 0.0, 0.0, 0.0, 0.0, 0.0, 0.0, 0.0, 0.0, 0.0, 0.0, 0.0, 0.0, 0.0, 0.0, 0.0, 0.0, 0.0, 0.0, 0.0, 0.0, 0.0, 0.0, 0.0, 0.0, 0.0, 0.0, 0.0, 0.0, 0.0, 0.0, 0.0, 0.0, 0.0, 0.0, 0.0, 0.0, 0.0, 0.0, 0.0, 0.0, 0.0, 0.0, 0.0, 0.0, 0.0, 0.0, 0.0, 0.0, 0.0, 0.0, 0.0, 0.0, 0.0, 0.0, 0.0, 0.0, 0.0, 0.0, 0.0, 0.0, 0.0, 0.0, 0.0, 0.0, 0.0, 0.0, 0.0, 0.0, 0.0, 0.0, 0.0, 0.0, 0.0, 0.0, 0.0, 0.0, 0.0, 0.0, 0.0, 0.0, 0.0, 0.0, 0.0, 0.0, 0.0, 0.0, 0.0, 0.0, 0.0, 0.0, 0.0, 0.0, 0.0, 0.0, 0.0, 0.0, 0.0, 0.0, 0.0, 0.0, 0.0, 0.0, 0.0, 0.0, 0.0, 0.0, 0.0, 0.0, 0.0, 0.0, 0.0, 0.0, 0.0, 0.0, 0.0, 0.0, 0.0, 0.0, 0.0, 0.0, 0.0, 0.0, 0.0, 0.0, 0.0, 0.0, 0.0, 0.0, 0.0, 0.0, 0.0, 0.0, 0.0, 0.0, 0.0, 0.0, 0.0, 0.0, 0.0, 0.0, 0.0, 0.0, 0.0, 0.0, 0.0, 0.0, 0.0, 0.0, 0.0, 0.0, 0.0, 0.0, 0.0, 0.0, 0.0, 0.0, 0.0, 0.0, 0.0, 0.0, 0.0, 0.0, 0.0, 0.0, 0.0, 0.0, 0.0, 0.0, 0.0, 0.0, 0.0, 0.0, 0.0, 0.0, 0.0, 0.0, 0.0, 0.0, 0.0, 0.0, 0.0, 0.0, 0.0, 0.0, 0.0, 0.0, 0.0, 0.0, 0.0, 0.0, 0.0, 0.0, 0.0, 0.0, 0.0, 0.0, 0.0, 0.0, 0.0, 0.0, 0.0, 0.0, 0.0, 0.0, 0.0, 0.0, 0.0, 0.0, 0.0, 0.0, 0.0, 0.0, 0.0, 0.0, 0.0, 0.0, 0.0, 0.0, 0.0, 0.0, 0.0, 0.0, 0.0, 0.0, 0.0, 0.0, 0.0, 0.0, 0.0, 0.0, 0.0, 0.0, 0.0, 0.0, 0.0, 0.0, 0.0, 0.0, 0.0, 0.0, 0.0, 0.0, 0.0, 0.0, 0.0, 0.0, 0.0, 0.0, 0.0, 0.0, 0.0, 0.0, 0.0, 0.0, 0.0, 0.0, 0.0, 0.0, 0.0, 0.0, 0.0, 0.0, 0.0, 0.0, 0.0, 0.0, 0.0, 0.0, 0.0, 0.0, 0.0, 0.0, 0.0, 0.0, 0.0, 0.0, 0.0, 0.0, 0.0, 0.0, 0.0, 0.0, 0.0, 0.0, 0.0, 0.0, 0.0, 0.0, 0.0, 0.0, 0.0, 0.0, 0.0, 0.0, 0.0, 0.0, 0.0, 0.0, 0.0, 0.0, 0.0, 0.0, 0.0, 0.0, 0.0, 0.0, 0.0, 0.0, 0.0, 0.0, 0.0, 0.0, 0.0, 0.0, 0.0, 0.0, 0.0, 0.0, 0.0, 0.0, 0.0, 0.0, 0.0, 0.0, 0.0, 0.0, 0.0, 0.0, 0.0, 0.0, 0.0, 0.0, 0.0, 0.0, 0.0, 0.0, 0.0, 0.0, 0.0, 0.0, 0.0, 0.0, 0.0, 0.0, 0.0, 0.0, 0.0, 0.0, 0.0, 0.0, 0.0, 0.0, 0.0, 0.0, 0.0, 0.0, 0.0, 0.0, 0.0, 0.0, 0.0, 0.0, 0.0, 0.0, 0.0, 0.0, 0.0, 0.0, 0.0, 0.0, 0.0, 0.0, 0.0, 0.0, 0.0, 0.0, 0.0, 0.0, 0.0, 0.0, 0.0, 0.0, 0.0, 0.0, 0.0, 0.0, 0.0, 0.0, 0.0, 0.0, 0.0, 0.0, 0.0, 0.0, 0.0, 0.0, 0.0, 0.0, 0.0, 0.0, 0.0, 0.0, 0.0, 0.0, 0.0, 0.0, 0.0, 0.0, 0.0, 0.0, 0.0, 0.0, 0.0, 0.0, 0.0, 0.0, 0.0, 0.0, 0.0, 0.0, 0.0, 0.0, 0.0, 0.0, 0.0, 0.0, 0.0, 0.0, 0.0, 0.0, 0.0, 0.0, 0.0, 0.0, 0.0, 0.0, 0.0, 0.0, 0.0, 0.0, 0.0, 0.0, 0.0, 0.0, 0.0, 0.0, 0.0, 0.0, 0.0, 0.0, 0.0, 0.0, 0.0, 0.0, 0.0, 0.0, 0.0, 0.0, 0.0, 0.0, 0.0, 0.0, 0.0, 0.0, 0.0, 0.0, 0.0, 0.0, 0.0, 0.0, 0.0, 0.0, 0.0, 0.0, 0.0, 0.0, 0.0, 0.0, 0.0, 0.0, 0.0, 0.0, 0.0, 0.0, 0.0, 0.0, 0.0, 0.0, 0.0, 0.0, 0.0, 0.0, 0.0, 0.0, 0.0, 0.0, 0.0, 0.0, 0.0, 0.0, 0.0, 0.0, 0.0, 0.0, 1.318, 1.473, 1.164, 1.473, 1.164, -0.4728, 1.318, -0.4728, 1.473, -0.2502, 1.318, -0.2502, 1.318, -0.4728, 1.473, -0.4728, 1.164, 1.473, 1.01, 1.473, 1.01, -0.4728, 1.164, -0.4728, 1.473, -0.0276, 1.318, -0.0276, 1.318, -0.2502, 1.473, -0.2502, 0.2685, -0.4728, 1.01, -0.4728, 1.01, 1.473, 0.2685, 1.473, 0.2685, 1.473, -0.4728, 1.473, -0.4728, -0.4728, 0.2685, -0.4728])
me_cylinder_002.materials.append(mat_material_001)
me_cylinder_002.materials.append(mat_material_004)
me_cylinder_002.use_remesh_preserve_volume = False
me_cylinder_002.use_remesh_preserve_attributes = False
me_cylinder_002.use_mirror_vertex_groups = False
me_cylinder_002.update()
me_plane = bpy.data.meshes.new('Plane')
me_plane.from_pydata([(0.206, -4.0, 0.0), (1.0, -4.0, 0.0), (0.206, 4.0, 0.0), (1.0, 4.0, 0.0), (0.206, -4.0, 0.5872), (0.206, 4.0, 0.5872), (-1.07, -4.0, 0.5872), (-1.07, 4.0, 0.5872), (-1.07, -4.0, 1.166), (-1.07, 4.0, 1.166), (-2.428, -4.0, 1.166), (-2.428, 4.0, 1.166), (-2.428, -4.0, 1.807), (-2.428, 4.0, 1.807), (-4.22, -4.0, 1.807), (-4.22, 4.0, 1.807), (0.1466, -4.0, -0.2376), (1.0, -4.0, -0.2206), (0.1466, 4.0, -0.2376), (1.0, 4.0, -0.2206), (0.1466, -4.0, 0.3496), (0.1466, 4.0, 0.3496), (-1.129, -4.0, 0.3496), (-1.129, 4.0, 0.3496), (-1.129, -4.0, 0.928), (-1.129, 4.0, 0.928), (-2.488, -4.0, 0.928), (-2.488, 4.0, 0.928), (-2.488, -4.0, 1.569), (-2.488, 4.0, 1.569), (-4.233, -4.0, 1.569), (-4.233, 4.0, 1.569), (-4.22, 4.0, 5.09), (-4.22, -4.0, 5.09)], [], [(0, 1, 3, 2), (0, 2, 5, 4), (4, 5, 7, 6), (6, 7, 9, 8), (8, 9, 11, 10), (10, 11, 13, 12), (12, 13, 15, 14), (16, 18, 19, 17), (16, 20, 21, 18), (20, 22, 23, 21), (22, 24, 25, 23), (24, 26, 27, 25), (26, 28, 29, 27), (28, 30, 31, 29), (1, 0, 16, 17), (3, 1, 17, 19), (2, 3, 19, 18), (0, 4, 20, 16), (5, 2, 18, 21), (4, 6, 22, 20), (7, 5, 21, 23), (6, 8, 24, 22), (9, 7, 23, 25), (8, 10, 26, 24), (11, 9, 25, 27), (10, 12, 28, 26), (13, 11, 27, 29), (12, 14, 30, 28), (15, 13, 29, 31), (14, 15, 31, 30), (15, 32, 33, 14)])
me_plane.polygons.foreach_set('material_index', [2, 0, 2, 0, 2, 0, 2, 0, 0, 0, 0, 0, 0, 0, 0, 0, 0, 0, 0, 0, 0, 0, 0, 0, 0, 0, 0, 0, 0, 0, 1])
_uv = me_plane.uv_layers.new(name='UVMap')
_uv.uv.foreach_set('vector', [0.001548, 0.3491, 0.001286, 0.2505, 0.9848, 0.2479, 0.9851, 0.3465, 0.9479, 0.5, 0.9479, 0.0, 0.985, 0.0, 0.985, 0.5, 0.001546, 0.3482, 0.9851, 0.3456, 0.9855, 0.504, 0.001967, 0.5066, 0.1882, 0.5, 0.1882, 1.0, 0.1517, 1.0, 0.1517, 0.5, 0.001986, 0.5136, 0.9855, 0.511, 0.9859, 0.6797, 0.002435, 0.6823, 0.9075, 2.98e-08, 0.9075, 0.5, 0.867, 0.5, 0.867, 0.0, 0.002452, 0.6886, 0.986, 0.686, 0.9866, 0.9084, 0.003044, 0.911, 0.8169, 0.0, 0.8169, 0.5, 0.763, 0.5, 0.763, 0.0, 0.1517, 1.0, 0.1146, 1.0, 0.1146, 0.5, 0.1517, 0.5, 0.6825, 0.0, 0.763, 0.0, 0.763, 0.5, 0.6825, 0.5, 0.2247, 1.0, 0.1882, 1.0, 0.1882, 0.5, 0.2247, 0.5, 0.5162, 0.0, 0.6019, 0.0, 0.6019, 0.5, 0.5162, 0.5, 0.9479, 0.5, 0.9075, 0.5, 0.9075, 1.49e-08, 0.9479, 0.0, 0.3203, 0.0, 0.4305, 0.0, 0.4305, 0.5, 0.3203, 0.5, 0.0229, 0.8447, 0.04201, 0.7988, 0.0573, 0.801, 0.03577, 0.8499, 0.2247, 1.0, 0.2247, 0.5, 0.2386, 0.5, 0.2386, 1.0, 0.09931, 0.5511, 0.0802, 0.5053, 0.09307, 0.5, 0.1146, 0.5489, 0.04201, 0.7988, 0.007751, 0.7848, 0.02304, 0.787, 0.0573, 0.801, 0.06505, 0.5651, 0.09931, 0.5511, 0.1146, 0.5489, 0.08035, 0.5629, 0.007751, 0.7848, 0.03846, 0.7111, 0.05375, 0.7133, 0.02304, 0.787, 0.09576, 0.6388, 0.06505, 0.5651, 0.08035, 0.5629, 0.1111, 0.6366, 0.03846, 0.7111, 0.004716, 0.6973, 0.02001, 0.6995, 0.05375, 0.7133, 0.06202, 0.6526, 0.09576, 0.6388, 0.1111, 0.6366, 0.07731, 0.6504, 0.004716, 0.6973, 0.03742, 0.6188, 0.05271, 0.621, 0.02001, 0.6995, 0.09472, 0.7311, 0.06202, 0.6526, 0.07731, 0.6504, 0.11, 0.7289, 0.03742, 0.6188, 0.0, 0.6035, 0.01529, 0.6057, 0.05271, 0.621, 0.0573, 0.7464, 0.09472, 0.7311, 0.11, 0.7289, 0.07259, 0.7442, 0.0, 0.6035, 0.04313, 0.5, 0.0573, 0.5049, 0.01529, 0.6057, 0.1004, 0.8499, 0.0573, 0.7464, 0.07259, 0.7442, 0.1146, 0.845, 0.985, 0.5, 0.985, 0.0, 1.0, 0.0, 1.0, 0.5, -0.7315, -1.076, 0.9387, -1.076, 0.9387, 1.576, -0.7315, 1.576])
me_plane.materials.append(mat_material_001)
me_plane.materials.append(mat_material_002)
me_plane.materials.append(mat_material_003)
me_plane.use_remesh_preserve_volume = False
me_plane.use_remesh_preserve_attributes = False
me_plane.use_mirror_vertex_groups = False
me_plane.update()
me_cylinder = bpy.data.meshes.new('Cylinder')
me_cylinder.from_pydata([(-1.315e-08, 2.632, -0.2687), (-1.315e-08, 2.632, 0.2858), (0.02574, 2.629, -0.2687), (0.02574, 2.629, 0.2858), (0.0505, 2.622, -0.2687), (0.0505, 2.622, 0.2858), (0.07332, 2.61, -0.2687), (0.07332, 2.61, 0.2858), (0.09331, 2.593, -0.2687), (0.09331, 2.593, 0.2858), (0.1097, 2.573, -0.2687), (0.1097, 2.573, 0.2858), (0.1219, 2.551, -0.2687), (0.1219, 2.551, 0.2858), (0.1294, 2.526, -0.2687), (0.1294, 2.526, 0.2858), (0.132, 2.5, -0.2687), (0.132, 2.5, 0.2858), (0.1294, 2.474, -0.2687), (0.1294, 2.474, 0.2858), (0.1219, 2.449, -0.2687), (0.1219, 2.449, 0.2858), (0.1097, 2.427, -0.2687), (0.1097, 2.427, 0.2858), (0.09331, 2.407, -0.2687), (0.09331, 2.407, 0.2858), (0.07332, 2.39, -0.2687), (0.07332, 2.39, 0.2858), (0.0505, 2.378, -0.2687), (0.0505, 2.378, 0.2858), (0.02574, 2.371, -0.2687), (0.02574, 2.371, 0.2858), (-5.615e-08, 2.368, -0.2687), (-5.615e-08, 2.368, 0.2858), (-0.02575, 2.371, -0.2687), (-0.02575, 2.371, 0.2858), (-0.0505, 2.378, -0.2687), (-0.0505, 2.378, 0.2858), (-0.07332, 2.39, -0.2687), (-0.07332, 2.39, 0.2858), (-0.09331, 2.407, -0.2687), (-0.09331, 2.407, 0.2858), (-0.1097, 2.427, -0.2687), (-0.1097, 2.427, 0.2858), (-0.1219, 2.449, -0.2687), (-0.1219, 2.449, 0.2858), (-0.1294, 2.474, -0.2687), (-0.1294, 2.474, 0.2858), (-0.132, 2.5, -0.2687), (-0.132, 2.5, 0.2858), (-0.1294, 2.526, -0.2687), (-0.1294, 2.526, 0.2858), (-0.1219, 2.551, -0.2687), (-0.1219, 2.551, 0.2858), (-0.1097, 2.573, -0.2687), (-0.1097, 2.573, 0.2858), (-0.09331, 2.593, -0.2687), (-0.09331, 2.593, 0.2858), (-0.07332, 2.61, -0.2687), (-0.07332, 2.61, 0.2858), (-0.0505, 2.622, -0.2687), (-0.0505, 2.622, 0.2858), (-0.02574, 2.629, -0.2687), (-0.02574, 2.629, 0.2858), (-1.315e-08, -2.368, -0.3191), (-1.315e-08, -2.368, 0.2354), (0.02574, -2.371, -0.3191), (0.02574, -2.371, 0.2354), (0.0505, -2.378, -0.3191), (0.0505, -2.378, 0.2354), (0.07332, -2.39, -0.3191), (0.07332, -2.39, 0.2354), (0.09331, -2.407, -0.3191), (0.09331, -2.407, 0.2354), (0.1097, -2.427, -0.3191), (0.1097, -2.427, 0.2354), (0.1219, -2.449, -0.3191), (0.1219, -2.449, 0.2354), (0.1294, -2.474, -0.3191), (0.1294, -2.474, 0.2354), (0.132, -2.5, -0.3191), (0.132, -2.5, 0.2354), (0.1294, -2.526, -0.3191), (0.1294, -2.526, 0.2354), (0.1219, -2.551, -0.3191), (0.1219, -2.551, 0.2354), (0.1097, -2.573, -0.3191), (0.1097, -2.573, 0.2354), (0.09331, -2.593, -0.3191), (0.09331, -2.593, 0.2354), (0.07332, -2.61, -0.3191), (0.07332, -2.61, 0.2354), (0.0505, -2.622, -0.3191), (0.0505, -2.622, 0.2354), (0.02574, -2.629, -0.3191), (0.02574, -2.629, 0.2354), (-5.615e-08, -2.632, -0.3191), (-5.615e-08, -2.632, 0.2354), (-0.02575, -2.629, -0.3191), (-0.02575, -2.629, 0.2354), (-0.0505, -2.622, -0.3191), (-0.0505, -2.622, 0.2354), (-0.07332, -2.61, -0.3191), (-0.07332, -2.61, 0.2354), (-0.09331, -2.593, -0.3191), (-0.09331, -2.593, 0.2354), (-0.1097, -2.573, -0.3191), (-0.1097, -2.573, 0.2354), (-0.1219, -2.551, -0.3191), (-0.1219, -2.551, 0.2354), (-0.1294, -2.526, -0.3191), (-0.1294, -2.526, 0.2354), (-0.132, -2.5, -0.3191), (-0.132, -2.5, 0.2354), (-0.1294, -2.474, -0.3191), (-0.1294, -2.474, 0.2354), (-0.1219, -2.449, -0.3191), (-0.1219, -2.449, 0.2354), (-0.1097, -2.427, -0.3191), (-0.1097, -2.427, 0.2354), (-0.09331, -2.407, -0.3191), (-0.09331, -2.407, 0.2354), (-0.07332, -2.39, -0.3191), (-0.07332, -2.39, 0.2354), (-0.0505, -2.378, -0.3191), (-0.0505, -2.378, 0.2354), (-0.02574, -2.371, -0.3191), (-0.02574, -2.371, 0.2354), (-0.3432, -3.0, 0.1943), (-0.3432, -3.0, 0.3372), (-0.3432, 3.0, 0.1943), (-0.3432, 3.0, 0.3372), (0.3432, -3.0, 0.1943), (0.3432, -3.0, 0.3372), (0.3432, 3.0, 0.1943), (0.3432, 3.0, 0.3372)], [], [(0, 1, 3, 2), (2, 3, 5, 4), (4, 5, 7, 6), (6, 7, 9, 8), (8, 9, 11, 10), (10, 11, 13, 12), (12, 13, 15, 14), (14, 15, 17, 16), (16, 17, 19, 18), (18, 19, 21, 20), (20, 21, 23, 22), (22, 23, 25, 24), (24, 25, 27, 26), (26, 27, 29, 28), (28, 29, 31, 30), (30, 31, 33, 32), (32, 33, 35, 34), (34, 35, 37, 36), (36, 37, 39, 38), (38, 39, 41, 40), (40, 41, 43, 42), (42, 43, 45, 44), (44, 45, 47, 46), (46, 47, 49, 48), (48, 49, 51, 50), (50, 51, 53, 52), (52, 53, 55, 54), (54, 55, 57, 56), (56, 57, 59, 58), (58, 59, 61, 60), (3, 1, 63, 61, 59, 57, 55, 53, 51, 49, 47, 45, 43, 41, 39, 37, 35, 33, 31, 29, 27, 25, 23, 21, 19, 17, 15, 13, 11, 9, 7, 5), (60, 61, 63, 62), (62, 63, 1, 0), (0, 2, 4, 6, 8, 10, 12, 14, 16, 18, 20, 22, 24, 26, 28, 30, 32, 34, 36, 38, 40, 42, 44, 46, 48, 50, 52, 54, 56, 58, 60, 62), (64, 65, 67, 66), (66, 67, 69, 68), (68, 69, 71, 70), (70, 71, 73, 72), (72, 73, 75, 74), (74, 75, 77, 76), (76, 77, 79, 78), (78, 79, 81, 80), (80, 81, 83, 82), (82, 83, 85, 84), (84, 85, 87, 86), (86, 87, 89, 88), (88, 89, 91, 90), (90, 91, 93, 92), (92, 93, 95, 94), (94, 95, 97, 96), (96, 97, 99, 98), (98, 99, 101, 100), (100, 101, 103, 102), (102, 103, 105, 104), (104, 105, 107, 106), (106, 107, 109, 108), (108, 109, 111, 110), (110, 111, 113, 112), (112, 113, 115, 114), (114, 115, 117, 116), (116, 117, 119, 118), (118, 119, 121, 120), (120, 121, 123, 122), (122, 123, 125, 124), (67, 65, 127, 125, 123, 121, 119, 117, 115, 113, 111, 109, 107, 105, 103, 101, 99, 97, 95, 93, 91, 89, 87, 85, 83, 81, 79, 77, 75, 73, 71, 69), (124, 125, 127, 126), (126, 127, 65, 64), (64, 66, 68, 70, 72, 74, 76, 78, 80, 82, 84, 86, 88, 90, 92, 94, 96, 98, 100, 102, 104, 106, 108, 110, 112, 114, 116, 118, 120, 122, 124, 126), (128, 129, 131, 130), (130, 131, 135, 134), (134, 135, 133, 132), (132, 133, 129, 128), (130, 134, 132, 128), (135, 131, 129, 133)])
me_cylinder.polygons.foreach_set('material_index', [0, 0, 0, 0, 0, 0, 0, 0, 0, 0, 0, 0, 0, 0, 0, 0, 0, 0, 0, 0, 0, 0, 0, 0, 0, 0, 0, 0, 0, 0, 0, 0, 0, 0, 0, 0, 0, 0, 0, 0, 0, 0, 0, 0, 0, 0, 0, 0, 0, 0, 0, 0, 0, 0, 0, 0, 0, 0, 0, 0, 0, 0, 0, 0, 0, 0, 0, 0, 0, 0, 0, 0, 0, 1])
_uv = me_cylinder.uv_layers.new(name='UVMap')
_uv.uv.foreach_set('vector', [0.0, 0.0, 0.0, 0.0, 0.0, 0.0, 0.0, 0.0, 0.0, 0.0, 0.0, 0.0, 0.0, 0.0, 0.0, 0.0, 0.0, 0.0, 0.0, 0.0, 0.0, 0.0, 0.0, 0.0, 0.0, 0.0, 0.0, 0.0, 0.0, 0.0, 0.0, 0.0, 0.0, 0.0, 0.0, 0.0, 0.0, 0.0, 0.0, 0.0, 0.0, 0.0, 0.0, 0.0, 0.0, 0.0, 0.0, 0.0, 0.0, 0.0, 0.0, 0.0, 0.0, 0.0, 0.0, 0.0, 0.0, 0.0, 0.0, 0.0, 0.0, 0.0, 0.0, 0.0, 0.0, 0.0, 0.0, 0.0, 0.0, 0.0, 0.0, 0.0, 0.0, 0.0, 0.0, 0.0, 0.0, 0.0, 0.0, 0.0, 0.0, 0.0, 0.0, 0.0, 0.0, 0.0, 0.0, 0.0, 0.0, 0.0, 0.0, 0.0, 0.0, 0.0, 0.0, 0.0, 0.0, 0.0, 0.0, 0.0, 0.0, 0.0, 0.0, 0.0, 0.0, 0.0, 0.0, 0.0, 0.0, 0.0, 0.0, 0.0, 0.0, 0.0, 0.0, 0.0, 0.0, 0.0, 0.0, 0.0, 0.0, 0.0, 0.0, 0.0, 0.0, 0.0, 0.0, 0.0, 0.0, 0.0, 0.0, 0.0, 0.0, 0.0, 0.0, 0.0, 0.0, 0.0, 0.0, 0.0, 0.0, 0.0, 0.0, 0.0, 0.0, 0.0, 0.0, 0.0, 0.0, 0.0, 0.0, 0.0, 0.0, 0.0, 0.0, 0.0, 0.0, 0.0, 0.0, 0.0, 0.0, 0.0, 0.0, 0.0, 0.0, 0.0, 0.0, 0.0, 0.0, 0.0, 0.0, 0.0, 0.0, 0.0, 0.0, 0.0, 0.0, 0.0, 0.0, 0.0, 0.0, 0.0, 0.0, 0.0, 0.0, 0.0, 0.0, 0.0, 0.0, 0.0, 0.0, 0.0, 0.0, 0.0, 0.0, 0.0, 0.0, 0.0, 0.0, 0.0, 0.0, 0.0, 0.0, 0.0, 0.0, 0.0, 0.0, 0.0, 0.0, 0.0, 0.0, 0.0, 0.0, 0.0, 0.0, 0.0, 0.0, 0.0, 0.0, 0.0, 0.0, 0.0, 0.0, 0.0, 0.0, 0.0, 0.0, 0.0, 0.0, 0.0, 0.0, 0.0, 0.0, 0.0, 0.0, 0.0, 0.0, 0.0, 0.0, 0.0, 0.0, 0.0, 0.0, 0.0, 0.0, 0.0, 0.0, 0.0, 0.0, 0.0, 0.0, 0.0, 0.0, 0.0, 0.0, 0.0, 0.0, 0.0, 0.0, 0.0, 0.0, 0.0, 0.0, 0.0, 0.0, 0.0, 0.0, 0.0, 0.0, 0.0, 0.0, 0.0, 0.0, 0.0, 0.0, 0.0, 0.0, 0.0, 0.0, 0.0, 0.0, 0.0, 0.0, 0.0, 0.0, 0.0, 0.0, 0.0, 0.0, 0.0, 0.0, 0.0, 0.0, 0.0, 0.0, 0.0, 0.0, 0.0, 0.0, 0.0, 0.0, 0.0, 0.0, 0.0, 0.0, 0.0, 0.0, 0.0, 0.0, 0.0, 0.0, 0.0, 0.0, 0.0, 0.0, 0.0, 0.0, 0.0, 0.0, 0.0, 0.0, 0.0, 0.0, 0.0, 0.0, 0.0, 0.0, 0.0, 0.0, 0.0, 0.0, 0.0, 0.0, 0.0, 0.0, 0.0, 0.0, 0.0, 0.0, 0.0, 0.0, 0.0, 0.0, 0.0, 0.0, 0.0, 0.0, 0.0, 0.0, 0.0, 0.0, 0.0, 0.0, 0.0, 0.0, 0.0, 0.0, 0.0, 0.0, 0.0, 0.0, 0.0, 0.0, 0.0, 0.0, 0.0, 0.0, 0.0, 0.0, 0.0, 0.0, 0.0, 0.0, 0.0, 0.0, 0.0, 0.0, 0.0, 0.0, 0.0, 0.0, 0.0, 0.0, 0.0, 0.0, 0.0, 0.0, 0.0, 0.0, 0.0, 0.0, 0.0, 0.0, 0.0, 0.0, 0.0, 0.0, 0.0, 0.0, 0.0, 0.0, 0.0, 0.0, 0.0, 0.0, 0.0, 0.0, 0.0, 0.0, 0.0, 0.0, 0.0, 0.0, 0.0, 0.0, 0.0, 0.0, 0.0, 0.0, 0.0, 0.0, 0.0, 0.0, 0.0, 0.0, 0.0, 0.0, 0.0, 0.0, 0.0, 0.0, 0.0, 0.0, 0.0, 0.0, 0.0, 0.0, 0.0, 0.0, 0.0, 0.0, 0.0, 0.0, 0.0, 0.0, 0.0, 0.0, 0.0, 0.0, 0.0, 0.0, 0.0, 0.0, 0.0, 0.0, 0.0, 0.0, 0.0, 0.0, 0.0, 0.0, 0.0, 0.0, 0.0, 0.0, 0.0, 0.0, 0.0, 0.0, 0.0, 0.0, 0.0, 0.0, 0.0, 0.0, 0.0, 0.0, 0.0, 0.0, 0.0, 0.0, 0.0, 0.0, 0.0, 0.0, 0.0, 0.0, 0.0, 0.0, 0.0, 0.0, 0.0, 0.0, 0.0, 0.0, 0.0, 0.0, 0.0, 0.0, 0.0, 0.0, 0.0, 0.0, 0.0, 0.0, 0.0, 0.0, 0.0, 0.0, 0.0, 0.0, 0.0, 0.0, 0.0, 0.0, 0.0, 0.0, 0.0, 0.0, 0.0, 0.0, 0.0, 0.0, 0.0, 0.0, 0.0, 0.0, 0.0, 0.0, 0.0, 0.0, 0.0, 0.0, 0.0, 0.0, 0.0, 0.0, 0.0, 0.0, 0.0, 0.0, 0.0, 0.0, 0.0, 0.0, 0.0, 0.0, 0.0, 0.0, 0.0, 0.0, 0.0, 0.0, 0.0, 0.0, 0.0, 0.0, 0.0, 0.0, 0.0, 0.0, 0.0, 0.0, 0.0, 0.0, 0.0, 0.0, 0.0, 0.0, 0.0, 0.0, 0.0, 0.0, 0.0, 0.0, 0.0, 0.0, 0.0, 0.0, 0.0, 0.0, 0.0, 0.0, 0.0, 0.0, 0.0, 0.0, 0.0, 0.0, 0.0, 0.0, 0.0, 0.0, 0.0, 0.0, 0.0, 0.0, 0.0, 0.0, 0.0, 0.0, 0.0, 0.0, 0.0, 0.0, 0.0, 0.0, 0.0, 0.0, 0.0, 0.0, 0.0, 0.0, 0.0, 0.0, 0.0, 0.0, 0.0, 0.0, 0.0, 0.0, 0.0, 0.0, 0.0, 0.0, 0.0, 0.0, 0.0, 0.0, 0.0, 0.0, 0.0, 0.0, 0.0, 0.0, 0.0, 0.0, 0.0, 0.0, 0.0, 0.0, 0.0, 0.0, 0.0, 0.0, 0.0, 0.0, 0.0, 0.0, 0.0, 0.0, 0.0, 0.0, 0.0, 0.0, 0.0, 0.0, 0.0, 0.0, 0.0, 0.0, 0.0, 0.0, 0.0, 0.0, 0.0, 0.0, 0.0, 0.0, 0.0, 0.0, 0.0, 0.0, 0.0, 0.0, 0.0, 0.0, 0.0, 0.0, 0.0, 0.0, 0.0, 0.0, 0.0, 0.0, 0.0, 0.0, 0.0, 0.0, 0.0, 0.0, 0.0, 0.0, 0.0, 0.0, 0.0, 0.0, 0.0, 0.0, 0.0, 0.0, 0.0, 0.0, 0.0, 0.0, 0.0, 0.0, 0.0, 0.0, 0.0, 0.0, 0.0, 0.0, 0.0, 0.0, 0.0, 0.0, 0.0, 0.0, 0.0, 0.0, 0.0, 0.0, 0.0, 0.0, 0.0, 0.0, 0.0, 0.0, 0.0, 0.0, 0.0, 0.0, 0.0, 0.0, 0.0, 0.0, 0.0, 0.0, 0.0, 0.0, 0.0, 0.0, 0.0, 0.0, 0.0, 0.0, 0.0, 0.0, 0.0, 0.0, 0.0, 0.0, 0.0, 0.0, 0.0, 0.0, 0.0, 0.0, 0.0, 0.0, 0.0, 0.0, 0.0, 0.0, 0.0, 0.0, 0.0, 1.318, 1.473, 1.164, 1.473, 1.164, -0.4728, 1.318, -0.4728, 1.473, -0.2502, 1.318, -0.2502, 1.318, -0.4728, 1.473, -0.4728, 1.164, 1.473, 1.01, 1.473, 1.01, -0.4728, 1.164, -0.4728, 1.473, -0.0276, 1.318, -0.0276, 1.318, -0.2502, 1.473, -0.2502, 0.2685, -0.4728, 1.01, -0.4728, 1.01, 1.473, 0.2685, 1.473, 0.2685, 1.473, -0.4728, 1.473, -0.4728, -0.4728, 0.2685, -0.4728])
me_cylinder.materials.append(mat_material_001)
me_cylinder.materials.append(mat_material_004)
me_cylinder.use_remesh_preserve_volume = False
me_cylinder.use_remesh_preserve_attributes = False
me_cylinder.use_mirror_vertex_groups = False
me_cylinder.update()

# ---- objects
ob_cylinder_006 = bpy.data.objects.new('Cylinder.006', me_cylinder_007)
ob_cylinder_005 = bpy.data.objects.new('Cylinder.005', me_cylinder_006)
ob_cylinder_004 = bpy.data.objects.new('Cylinder.004', me_cylinder_005)
ob_cylinder_003 = bpy.data.objects.new('Cylinder.003', me_cylinder_004)
ob_cylinder_002 = bpy.data.objects.new('Cylinder.002', me_cylinder_003)
ob_cylinder_001 = bpy.data.objects.new('Cylinder.001', me_cylinder_002)
ob_plane = bpy.data.objects.new('Plane', me_plane)
ob_sun = bpy.data.objects.new('Sun', light_sun)
ob_cylinder = bpy.data.objects.new('Cylinder', me_cylinder)

# ---- transforms, parenting, visibility, modifiers, constraints
ob_cylinder_006.location = (4.545, 0.0, 0.2488)
ob_cylinder_006.lineart.crease_threshold = 0.0
ob_cylinder_005.location = (-4.884, 3.964, 1.636)
ob_cylinder_005.scale = (0.1457, 0.1457, 0.2063)
ob_cylinder_005.lineart.crease_threshold = 0.0
ob_cylinder_004.location = (-4.884, -3.914, 1.636)
ob_cylinder_004.scale = (0.1457, 0.1457, 0.2063)
ob_cylinder_004.lineart.crease_threshold = 0.0
ob_cylinder_003.location = (-4.419, 0.0, 2.035)
ob_cylinder_003.lineart.crease_threshold = 0.0
ob_cylinder_002.location = (-2.674, 0.0, 1.462)
ob_cylinder_002.lineart.crease_threshold = 0.0
ob_cylinder_001.location = (-1.33, 0.0, 0.7858)
ob_cylinder_001.lineart.crease_threshold = 0.0
ob_plane.location = (-0.6674, 0.0, 0.0)
ob_plane.lineart.crease_threshold = 0.0
ob_sun.location = (0.2837, -3.0, 3.86)
ob_sun.rotation_euler = (0.8411, -0.0, 0.0)
ob_sun.lineart.crease_threshold = 0.0
ob_cylinder.location = (1.315e-08, 0.0, 0.2488)
ob_cylinder.lineart.crease_threshold = 0.0

# ---- collection membership
col_collection_1.objects.link(ob_cylinder_006)
col_collection_1.objects.link(ob_cylinder_005)
col_collection_1.objects.link(ob_cylinder_004)
col_collection_1.objects.link(ob_cylinder_003)
col_collection_1.objects.link(ob_cylinder_002)
col_collection_1.objects.link(ob_cylinder_001)
col_collection_1.objects.link(ob_plane)
col_collection_1.objects.link(ob_sun)
col_collection_1.objects.link(ob_cylinder)

# ---- scene / render settings (as saved in the file)
scene.frame_start = 1; scene.frame_end = 250; scene.frame_set(2)
scene.render.engine = 'CYCLES'
scene.render.resolution_percentage = 50
scene.render.dither_intensity = 0.0
scene.cycles.use_denoising = False
scene.cycles.samples = 128
scene.cycles.sampling_pattern = 'TABULATED_SOBOL'
scene.cycles.use_adaptive_sampling = False
scene.cycles.use_light_tree = False
scene.cycles.blur_glossy = 0.0
scene.cycles.sample_clamp_indirect = 0.0
scene.view_settings.view_transform = 'Filmic'
bpy.context.view_layer.update()

# ---- added for rendering (the .blend has no active camera): camera
cam_auto = bpy.data.cameras.new('AutoCamera')
cam_auto.lens = 50.0
cam_auto.sensor_width = 36.0
cam_auto.clip_end = 1000.0
ob_auto_camera = bpy.data.objects.new('AutoCamera', cam_auto)
scene.collection.objects.link(ob_auto_camera)
ob_auto_camera.location = (12.8452, -15.4736, 12.7556)
ob_auto_camera.rotation_euler = (1.09748, -7.21219e-08, 0.694738)
scene.camera = ob_auto_camera
bpy.context.view_layer.update()
